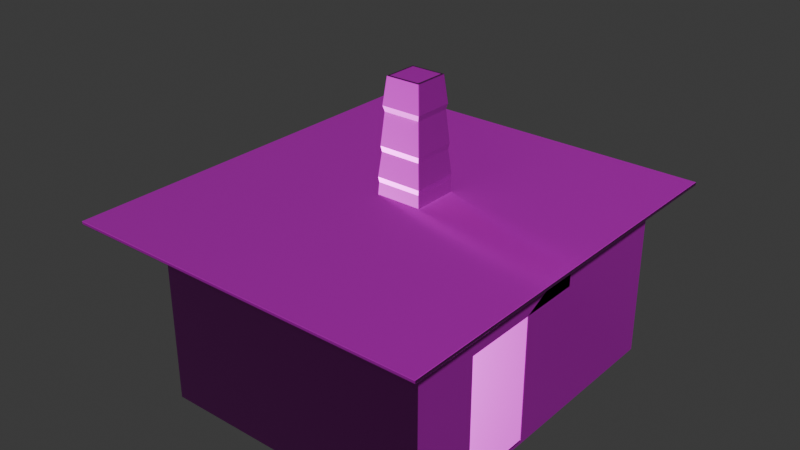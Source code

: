 # Source: room.blend  (saved by Blender 4.4.32; exported with 4.5.12 LTS)
import bpy
from mathutils import Matrix  # noqa: F401  (used for matrix-valued properties, if any)

bpy.ops.wm.read_factory_settings(use_empty=True)
scene = bpy.context.scene
scene.name = 'Scene'

# ---- collections
col_collection = bpy.data.collections.new('Collection'); scene.collection.children.link(col_collection)

# ---- images (referenced by path relative to the original .blend; pixels are not part of the script)
import os
ASSET_DIR = os.environ.get("B2B_ASSET_DIR", "")  # directory of the original .blend (textures are referenced by path, not embedded)
HERE = os.path.dirname(os.path.abspath(__file__))  # packed textures are extracted next to this script under _unpacked/

def load_image(name, relpath, width, height, colorspace="sRGB"):
    """Load a texture the original file referenced (path relative to the .blend, or extracted next to this script)."""
    p = next((c for c in (os.path.join(HERE, relpath), os.path.join(ASSET_DIR, relpath)) if relpath and os.path.exists(c)), "")
    if p:
        img = bpy.data.images.load(p, check_existing=True)
        img.name = name
    else:  # same state as the original file: an image datablock whose file is absent (Cycles renders it pink)
        img = bpy.data.images.new(name, width, height)
        img.source = "FILE"
        img.filepath = "//" + (relpath or name)
    img.colorspace_settings.name = colorspace
    return img
img_room_room_height_png_002 = load_image('room_room_Height.png.002', 'room_room_Height.png', 1024, 1024, 'Non-Color')
img_room_room_basecolor_png_002 = load_image('room_room_BaseColor.png.002', 'room_room_BaseColor.png', 1024, 1024, 'sRGB')
img_room_room_metallic_png_002 = load_image('room_room_Metallic.png.002', 'room_room_Metallic.png', 1024, 1024, 'Non-Color')
img_room_room_roughness_png_002 = load_image('room_room_Roughness.png.002', 'room_room_Roughness.png', 1024, 1024, 'Non-Color')
img_room_room_normal_png_002 = load_image('room_room_Normal.png.002', 'room_room_Normal.png', 1024, 1024, 'Non-Color')
img_room_door_height_png = load_image('room_door_Height.png', 'room_door_Height.png', 1024, 1024, 'Non-Color')
img_room_door_basecolor_png = load_image('room_door_BaseColor.png', 'room_door_BaseColor.png', 1024, 1024, 'sRGB')
img_room_door_metallic_png = load_image('room_door_Metallic.png', 'room_door_Metallic.png', 1024, 1024, 'Non-Color')
img_room_door_roughness_png = load_image('room_door_Roughness.png', 'room_door_Roughness.png', 1024, 1024, 'Non-Color')
img_room_door_normal_png = load_image('room_door_Normal.png', 'room_door_Normal.png', 1024, 1024, 'Non-Color')
img_room_floor_height_png_001 = load_image('room_floor_Height.png.001', 'room_floor_Height.png', 1024, 1024, 'Non-Color')
img_room_floor_basecolor_png_001 = load_image('room_floor_BaseColor.png.001', 'room_floor_BaseColor.png', 1024, 1024, 'sRGB')
img_room_floor_metallic_png_001 = load_image('room_floor_Metallic.png.001', 'room_floor_Metallic.png', 1024, 1024, 'Non-Color')
img_room_floor_roughness_png_001 = load_image('room_floor_Roughness.png.001', 'room_floor_Roughness.png', 1024, 1024, 'Non-Color')
img_room_floor_normal_png_001 = load_image('room_floor_Normal.png.001', 'room_floor_Normal.png', 1024, 1024, 'Non-Color')
img_room_table_height_png = load_image('room_table_Height.png', 'room_table_Height.png', 1024, 1024, 'Non-Color')
img_room_table_basecolor_png = load_image('room_table_BaseColor.png', 'room_table_BaseColor.png', 1024, 1024, 'sRGB')
img_room_table_metallic_png = load_image('room_table_Metallic.png', 'room_table_Metallic.png', 1024, 1024, 'Non-Color')
img_room_table_roughness_png = load_image('room_table_Roughness.png', 'room_table_Roughness.png', 1024, 1024, 'Non-Color')
img_room_table_normal_png = load_image('room_table_Normal.png', 'room_table_Normal.png', 1024, 1024, 'Non-Color')
img_room_chair_height_png = load_image('room_chair_Height.png', 'room_chair_Height.png', 1024, 1024, 'Non-Color')
img_room_chair_basecolor_png = load_image('room_chair_BaseColor.png', 'room_chair_BaseColor.png', 1024, 1024, 'sRGB')
img_room_chair_metallic_png = load_image('room_chair_Metallic.png', 'room_chair_Metallic.png', 1024, 1024, 'Non-Color')
img_room_chair_roughness_png = load_image('room_chair_Roughness.png', 'room_chair_Roughness.png', 1024, 1024, 'Non-Color')
img_room_chair_normal_png = load_image('room_chair_Normal.png', 'room_chair_Normal.png', 1024, 1024, 'Non-Color')
img_roomroof_metal_height_png = load_image('roomroof_metal_Height.png', 'roomroof_metal_Height.png', 1024, 1024, 'Non-Color')
img_roomroof_metal_basecolor_png = load_image('roomroof_metal_BaseColor.png', 'roomroof_metal_BaseColor.png', 1024, 1024, 'sRGB')
img_roomroof_metal_metallic_png = load_image('roomroof_metal_Metallic.png', 'roomroof_metal_Metallic.png', 1024, 1024, 'Non-Color')
img_roomroof_metal_roughness_png = load_image('roomroof_metal_Roughness.png', 'roomroof_metal_Roughness.png', 1024, 1024, 'Non-Color')
img_roomroof_metal_normal_png = load_image('roomroof_metal_Normal.png', 'roomroof_metal_Normal.png', 1024, 1024, 'Non-Color')
img_roomroof_roof_height_png = load_image('roomroof_roof_Height.png', 'roomroof_roof_Height.png', 1024, 1024, 'Non-Color')
img_roomroof_roof_basecolor_png = load_image('roomroof_roof_BaseColor.png', 'roomroof_roof_BaseColor.png', 1024, 1024, 'sRGB')
img_roomroof_roof_metallic_png = load_image('roomroof_roof_Metallic.png', 'roomroof_roof_Metallic.png', 1024, 1024, 'Non-Color')
img_roomroof_roof_roughness_png = load_image('roomroof_roof_Roughness.png', 'roomroof_roof_Roughness.png', 1024, 1024, 'Non-Color')
img_roomroof_roof_normal_png = load_image('roomroof_roof_Normal.png', 'roomroof_roof_Normal.png', 1024, 1024, 'Non-Color')
img_roomroof_black_height_png = load_image('roomroof_black_Height.png', 'roomroof_black_Height.png', 1024, 1024, 'Non-Color')
img_roomroof_black_basecolor_png = load_image('roomroof_black_BaseColor.png', 'roomroof_black_BaseColor.png', 1024, 1024, 'sRGB')
img_roomroof_black_metallic_png = load_image('roomroof_black_Metallic.png', 'roomroof_black_Metallic.png', 1024, 1024, 'Non-Color')
img_roomroof_black_roughness_png = load_image('roomroof_black_Roughness.png', 'roomroof_black_Roughness.png', 1024, 1024, 'Non-Color')
img_roomroof_black_normal_png = load_image('roomroof_black_Normal.png', 'roomroof_black_Normal.png', 1024, 1024, 'Non-Color')
img_room_light_height_png = load_image('room_LIGHT_Height.png', 'room_LIGHT_Height.png', 1024, 1024, 'Non-Color')
img_room_light_basecolor_png = load_image('room_LIGHT_BaseColor.png', 'room_LIGHT_BaseColor.png', 1024, 1024, 'sRGB')
img_room_light_metallic_png = load_image('room_LIGHT_Metallic.png', 'room_LIGHT_Metallic.png', 1024, 1024, 'Non-Color')
img_room_light_roughness_png = load_image('room_LIGHT_Roughness.png', 'room_LIGHT_Roughness.png', 1024, 1024, 'Non-Color')
img_room_light_normal_png = load_image('room_LIGHT_Normal.png', 'room_LIGHT_Normal.png', 1024, 1024, 'Non-Color')
img_room_cord_height_png = load_image('room_cord_Height.png', 'room_cord_Height.png', 1024, 1024, 'Non-Color')
img_room_cord_basecolor_png = load_image('room_cord_BaseColor.png', 'room_cord_BaseColor.png', 1024, 1024, 'sRGB')
img_room_cord_metallic_png = load_image('room_cord_Metallic.png', 'room_cord_Metallic.png', 1024, 1024, 'Non-Color')
img_room_cord_roughness_png = load_image('room_cord_Roughness.png', 'room_cord_Roughness.png', 1024, 1024, 'Non-Color')
img_room_cord_normal_png = load_image('room_cord_Normal.png', 'room_cord_Normal.png', 1024, 1024, 'Non-Color')

# ---- materials (node trees are filled in below, after node groups)
mat_room = bpy.data.materials.new('room')
mat_door = bpy.data.materials.new('door')
mat_floor = bpy.data.materials.new('floor')
mat_table = bpy.data.materials.new('table')
mat_chair = bpy.data.materials.new('chair')
mat_computor = bpy.data.materials.new('computor')
mat_srceen = bpy.data.materials.new('srceen')
mat_keyboard = bpy.data.materials.new('keyboard')
mat_metal = bpy.data.materials.new('metal')
mat_roof = bpy.data.materials.new('roof')
mat_black = bpy.data.materials.new('black')
mat_light = bpy.data.materials.new('LIGHT')
mat_cord = bpy.data.materials.new('cord')

# ---- material node trees
mat_room.use_nodes = True; mat_room.node_tree.nodes.clear()
_N = mat_room.node_tree.nodes; _L = mat_room.node_tree.links
n0 = _N.new('ShaderNodeBsdfPrincipled'); n0.name = 'Principled BSDF'; n0.location = (10, 300)
n1 = _N.new('ShaderNodeOutputMaterial'); n1.name = 'Material Output'; n1.location = (300, 300)
n2 = _N.new('ShaderNodeTexImage'); n2.name = 'Image Texture'; n2.location = (85, -880)
n2.label = 'Displacement'
n2.image = img_room_room_height_png_002
n3 = _N.new('ShaderNodeDisplacement'); n3.name = 'Displacement'; n3.location = (110, -400)
n3.inputs[2].default_value = 1.0
n4 = _N.new('ShaderNodeTexImage'); n4.name = 'Image Texture.001'; n4.location = (85, -40)
n4.label = 'Base Color'
n4.image = img_room_room_basecolor_png_002
n5 = _N.new('ShaderNodeTexImage'); n5.name = 'Image Texture.002'; n5.location = (85, -320)
n5.label = 'Metallic'
n5.image = img_room_room_metallic_png_002
n6 = _N.new('ShaderNodeTexImage'); n6.name = 'Image Texture.003'; n6.location = (85, -600)
n6.label = 'Roughness'
n6.image = img_room_room_roughness_png_002
n7 = _N.new('ShaderNodeTexImage'); n7.name = 'Image Texture.004'; n7.location = (85, -1160)
n7.label = 'Normal'
n7.image = img_room_room_normal_png_002
n8 = _N.new('ShaderNodeNormalMap'); n8.name = 'Normal Map'; n8.location = (-240, -620)
n9 = _N.new('ShaderNodeMapping'); n9.name = 'Mapping'; n9.location = (230, -40)
n10 = _N.new('NodeReroute'); n10.name = 'Reroute'; n10.location = (35, -710)
n10.width = 10
n10.socket_idname = 'NodeSocketVector'
n11 = _N.new('ShaderNodeTexCoord'); n11.name = 'Texture Coordinate'; n11.location = (30, -40)
n12 = _N.new('NodeFrame'); n12.name = 'Frame'; n12.location = (-1270, 340)
n12.label = 'Mapping'
n12.width = 400
n13 = _N.new('NodeFrame'); n13.name = 'Frame.001'; n13.location = (-625, 540)
n13.label = 'Textures'
n13.width = 355
n2.parent = n13
n4.parent = n13
n5.parent = n13
n6.parent = n13
n7.parent = n13
n9.parent = n12
n10.parent = n13
n11.parent = n12
_L.new(n0.outputs[0], n1.inputs[0])
_L.new(n2.outputs[0], n3.inputs[0])
_L.new(n3.outputs[0], n1.inputs[2])
_L.new(n4.outputs[0], n0.inputs[0])
_L.new(n5.outputs[0], n0.inputs[1])
_L.new(n6.outputs[0], n0.inputs[2])
_L.new(n7.outputs[0], n8.inputs[1])
_L.new(n8.outputs[0], n0.inputs[5])
_L.new(n10.outputs[0], n4.inputs[0])
_L.new(n10.outputs[0], n5.inputs[0])
_L.new(n10.outputs[0], n6.inputs[0])
_L.new(n10.outputs[0], n2.inputs[0])
_L.new(n10.outputs[0], n7.inputs[0])
_L.new(n9.outputs[0], n10.inputs[0])
_L.new(n11.outputs[2], n9.inputs[0])
n1.is_active_output = True
mat_door.use_nodes = True; mat_door.node_tree.nodes.clear()
_N = mat_door.node_tree.nodes; _L = mat_door.node_tree.links
n0 = _N.new('ShaderNodeBsdfPrincipled'); n0.name = 'Principled BSDF'; n0.location = (10, 300)
n1 = _N.new('ShaderNodeOutputMaterial'); n1.name = 'Material Output'; n1.location = (300, 300)
n2 = _N.new('ShaderNodeTexImage'); n2.name = 'Image Texture'; n2.location = (85, -880)
n2.label = 'Displacement'
n2.image = img_room_door_height_png
n3 = _N.new('ShaderNodeDisplacement'); n3.name = 'Displacement'; n3.location = (110, -400)
n3.inputs[2].default_value = 1.0
n4 = _N.new('ShaderNodeTexImage'); n4.name = 'Image Texture.001'; n4.location = (85, -40)
n4.label = 'Base Color'
n4.image = img_room_door_basecolor_png
n5 = _N.new('ShaderNodeTexImage'); n5.name = 'Image Texture.002'; n5.location = (85, -320)
n5.label = 'Metallic'
n5.image = img_room_door_metallic_png
n6 = _N.new('ShaderNodeTexImage'); n6.name = 'Image Texture.003'; n6.location = (85, -600)
n6.label = 'Roughness'
n6.image = img_room_door_roughness_png
n7 = _N.new('ShaderNodeTexImage'); n7.name = 'Image Texture.004'; n7.location = (85, -1160)
n7.label = 'Normal'
n7.image = img_room_door_normal_png
n8 = _N.new('ShaderNodeNormalMap'); n8.name = 'Normal Map'; n8.location = (-240, -620)
n9 = _N.new('ShaderNodeMapping'); n9.name = 'Mapping'; n9.location = (230, -40)
n10 = _N.new('NodeReroute'); n10.name = 'Reroute'; n10.location = (35, -710)
n10.width = 10
n10.socket_idname = 'NodeSocketVector'
n11 = _N.new('ShaderNodeTexCoord'); n11.name = 'Texture Coordinate'; n11.location = (30, -40)
n12 = _N.new('NodeFrame'); n12.name = 'Frame'; n12.location = (-1270, 340)
n12.label = 'Mapping'
n12.width = 400
n13 = _N.new('NodeFrame'); n13.name = 'Frame.001'; n13.location = (-625, 540)
n13.label = 'Textures'
n13.width = 355
n2.parent = n13
n4.parent = n13
n5.parent = n13
n6.parent = n13
n7.parent = n13
n9.parent = n12
n10.parent = n13
n11.parent = n12
_L.new(n0.outputs[0], n1.inputs[0])
_L.new(n2.outputs[0], n3.inputs[0])
_L.new(n3.outputs[0], n1.inputs[2])
_L.new(n4.outputs[0], n0.inputs[0])
_L.new(n5.outputs[0], n0.inputs[1])
_L.new(n6.outputs[0], n0.inputs[2])
_L.new(n7.outputs[0], n8.inputs[1])
_L.new(n8.outputs[0], n0.inputs[5])
_L.new(n10.outputs[0], n4.inputs[0])
_L.new(n10.outputs[0], n5.inputs[0])
_L.new(n10.outputs[0], n6.inputs[0])
_L.new(n10.outputs[0], n2.inputs[0])
_L.new(n10.outputs[0], n7.inputs[0])
_L.new(n9.outputs[0], n10.inputs[0])
_L.new(n11.outputs[2], n9.inputs[0])
n1.is_active_output = True
mat_floor.use_nodes = True; mat_floor.node_tree.nodes.clear()
_N = mat_floor.node_tree.nodes; _L = mat_floor.node_tree.links
n0 = _N.new('ShaderNodeBsdfPrincipled'); n0.name = 'Principled BSDF'; n0.location = (10, 300)
n1 = _N.new('ShaderNodeOutputMaterial'); n1.name = 'Material Output'; n1.location = (300, 300)
n2 = _N.new('ShaderNodeTexImage'); n2.name = 'Image Texture'; n2.location = (85, -880)
n2.label = 'Displacement'
n2.image = img_room_floor_height_png_001
n3 = _N.new('ShaderNodeDisplacement'); n3.name = 'Displacement'; n3.location = (110, -400)
n3.inputs[2].default_value = 1.0
n4 = _N.new('ShaderNodeTexImage'); n4.name = 'Image Texture.001'; n4.location = (85, -40)
n4.label = 'Base Color'
n4.image = img_room_floor_basecolor_png_001
n5 = _N.new('ShaderNodeTexImage'); n5.name = 'Image Texture.002'; n5.location = (85, -320)
n5.label = 'Metallic'
n5.image = img_room_floor_metallic_png_001
n6 = _N.new('ShaderNodeTexImage'); n6.name = 'Image Texture.003'; n6.location = (85, -600)
n6.label = 'Roughness'
n6.image = img_room_floor_roughness_png_001
n7 = _N.new('ShaderNodeTexImage'); n7.name = 'Image Texture.004'; n7.location = (85, -1160)
n7.label = 'Normal'
n7.image = img_room_floor_normal_png_001
n8 = _N.new('ShaderNodeNormalMap'); n8.name = 'Normal Map'; n8.location = (-240, -620)
n9 = _N.new('ShaderNodeMapping'); n9.name = 'Mapping'; n9.location = (230, -40)
n10 = _N.new('NodeReroute'); n10.name = 'Reroute'; n10.location = (35, -710)
n10.width = 10
n10.socket_idname = 'NodeSocketVector'
n11 = _N.new('ShaderNodeTexCoord'); n11.name = 'Texture Coordinate'; n11.location = (30, -40)
n12 = _N.new('NodeFrame'); n12.name = 'Frame'; n12.location = (-1270, 340)
n12.label = 'Mapping'
n12.width = 400
n13 = _N.new('NodeFrame'); n13.name = 'Frame.001'; n13.location = (-625, 540)
n13.label = 'Textures'
n13.width = 355
n14 = _N.new('ShaderNodeMath'); n14.name = 'Math'; n14.location = (-199, 170)
n2.parent = n13
n4.parent = n13
n5.parent = n13
n6.parent = n13
n7.parent = n13
n9.parent = n12
n10.parent = n13
n11.parent = n12
_L.new(n0.outputs[0], n1.inputs[0])
_L.new(n2.outputs[0], n3.inputs[0])
_L.new(n3.outputs[0], n1.inputs[2])
_L.new(n4.outputs[0], n0.inputs[0])
_L.new(n5.outputs[0], n0.inputs[1])
_L.new(n14.outputs[0], n0.inputs[2])
_L.new(n7.outputs[0], n8.inputs[1])
_L.new(n8.outputs[0], n0.inputs[5])
_L.new(n10.outputs[0], n4.inputs[0])
_L.new(n10.outputs[0], n5.inputs[0])
_L.new(n10.outputs[0], n6.inputs[0])
_L.new(n10.outputs[0], n2.inputs[0])
_L.new(n10.outputs[0], n7.inputs[0])
_L.new(n9.outputs[0], n10.inputs[0])
_L.new(n11.outputs[2], n9.inputs[0])
_L.new(n6.outputs[0], n14.inputs[0])
n1.is_active_output = True
mat_table.use_nodes = True; mat_table.node_tree.nodes.clear()
_N = mat_table.node_tree.nodes; _L = mat_table.node_tree.links
n0 = _N.new('ShaderNodeBsdfPrincipled'); n0.name = 'Principled BSDF'; n0.location = (10, 300)
n1 = _N.new('ShaderNodeOutputMaterial'); n1.name = 'Material Output'; n1.location = (300, 300)
n2 = _N.new('ShaderNodeTexImage'); n2.name = 'Image Texture'; n2.location = (85, -880)
n2.label = 'Displacement'
n2.image = img_room_table_height_png
n3 = _N.new('ShaderNodeDisplacement'); n3.name = 'Displacement'; n3.location = (110, -400)
n3.inputs[2].default_value = 1.0
n4 = _N.new('ShaderNodeTexImage'); n4.name = 'Image Texture.001'; n4.location = (85, -40)
n4.label = 'Base Color'
n4.image = img_room_table_basecolor_png
n5 = _N.new('ShaderNodeTexImage'); n5.name = 'Image Texture.002'; n5.location = (85, -320)
n5.label = 'Metallic'
n5.image = img_room_table_metallic_png
n6 = _N.new('ShaderNodeTexImage'); n6.name = 'Image Texture.003'; n6.location = (85, -600)
n6.label = 'Roughness'
n6.image = img_room_table_roughness_png
n7 = _N.new('ShaderNodeTexImage'); n7.name = 'Image Texture.004'; n7.location = (85, -1160)
n7.label = 'Normal'
n7.image = img_room_table_normal_png
n8 = _N.new('ShaderNodeNormalMap'); n8.name = 'Normal Map'; n8.location = (-240, -620)
n9 = _N.new('ShaderNodeMapping'); n9.name = 'Mapping'; n9.location = (230, -40)
n10 = _N.new('NodeReroute'); n10.name = 'Reroute'; n10.location = (35, -710)
n10.width = 10
n10.socket_idname = 'NodeSocketVector'
n11 = _N.new('ShaderNodeTexCoord'); n11.name = 'Texture Coordinate'; n11.location = (30, -40)
n12 = _N.new('NodeFrame'); n12.name = 'Frame'; n12.location = (-1270, 340)
n12.label = 'Mapping'
n12.width = 400
n13 = _N.new('NodeFrame'); n13.name = 'Frame.001'; n13.location = (-625, 540)
n13.label = 'Textures'
n13.width = 355
n2.parent = n13
n4.parent = n13
n5.parent = n13
n6.parent = n13
n7.parent = n13
n9.parent = n12
n10.parent = n13
n11.parent = n12
_L.new(n0.outputs[0], n1.inputs[0])
_L.new(n2.outputs[0], n3.inputs[0])
_L.new(n3.outputs[0], n1.inputs[2])
_L.new(n4.outputs[0], n0.inputs[0])
_L.new(n5.outputs[0], n0.inputs[1])
_L.new(n6.outputs[0], n0.inputs[2])
_L.new(n7.outputs[0], n8.inputs[1])
_L.new(n8.outputs[0], n0.inputs[5])
_L.new(n10.outputs[0], n4.inputs[0])
_L.new(n10.outputs[0], n5.inputs[0])
_L.new(n10.outputs[0], n6.inputs[0])
_L.new(n10.outputs[0], n2.inputs[0])
_L.new(n10.outputs[0], n7.inputs[0])
_L.new(n9.outputs[0], n10.inputs[0])
_L.new(n11.outputs[2], n9.inputs[0])
n1.is_active_output = True
mat_chair.use_nodes = True; mat_chair.node_tree.nodes.clear()
_N = mat_chair.node_tree.nodes; _L = mat_chair.node_tree.links
n0 = _N.new('ShaderNodeBsdfPrincipled'); n0.name = 'Principled BSDF'; n0.location = (10, 300)
n1 = _N.new('ShaderNodeOutputMaterial'); n1.name = 'Material Output'; n1.location = (300, 300)
n2 = _N.new('ShaderNodeTexImage'); n2.name = 'Image Texture'; n2.location = (85, -880)
n2.label = 'Displacement'
n2.image = img_room_chair_height_png
n3 = _N.new('ShaderNodeDisplacement'); n3.name = 'Displacement'; n3.location = (110, -400)
n3.inputs[2].default_value = 1.0
n4 = _N.new('ShaderNodeTexImage'); n4.name = 'Image Texture.001'; n4.location = (85, -40)
n4.label = 'Base Color'
n4.image = img_room_chair_basecolor_png
n5 = _N.new('ShaderNodeTexImage'); n5.name = 'Image Texture.002'; n5.location = (85, -320)
n5.label = 'Metallic'
n5.image = img_room_chair_metallic_png
n6 = _N.new('ShaderNodeTexImage'); n6.name = 'Image Texture.003'; n6.location = (85, -600)
n6.label = 'Roughness'
n6.image = img_room_chair_roughness_png
n7 = _N.new('ShaderNodeTexImage'); n7.name = 'Image Texture.004'; n7.location = (85, -1160)
n7.label = 'Normal'
n7.image = img_room_chair_normal_png
n8 = _N.new('ShaderNodeNormalMap'); n8.name = 'Normal Map'; n8.location = (-240, -620)
n9 = _N.new('ShaderNodeMapping'); n9.name = 'Mapping'; n9.location = (230, -40)
n10 = _N.new('NodeReroute'); n10.name = 'Reroute'; n10.location = (35, -710)
n10.width = 10
n10.socket_idname = 'NodeSocketVector'
n11 = _N.new('ShaderNodeTexCoord'); n11.name = 'Texture Coordinate'; n11.location = (30, -40)
n12 = _N.new('NodeFrame'); n12.name = 'Frame'; n12.location = (-1270, 340)
n12.label = 'Mapping'
n12.width = 400
n13 = _N.new('NodeFrame'); n13.name = 'Frame.001'; n13.location = (-625, 540)
n13.label = 'Textures'
n13.width = 355
n2.parent = n13
n4.parent = n13
n5.parent = n13
n6.parent = n13
n7.parent = n13
n9.parent = n12
n10.parent = n13
n11.parent = n12
_L.new(n0.outputs[0], n1.inputs[0])
_L.new(n2.outputs[0], n3.inputs[0])
_L.new(n3.outputs[0], n1.inputs[2])
_L.new(n4.outputs[0], n0.inputs[0])
_L.new(n5.outputs[0], n0.inputs[1])
_L.new(n6.outputs[0], n0.inputs[2])
_L.new(n7.outputs[0], n8.inputs[1])
_L.new(n8.outputs[0], n0.inputs[5])
_L.new(n10.outputs[0], n4.inputs[0])
_L.new(n10.outputs[0], n5.inputs[0])
_L.new(n10.outputs[0], n6.inputs[0])
_L.new(n10.outputs[0], n2.inputs[0])
_L.new(n10.outputs[0], n7.inputs[0])
_L.new(n9.outputs[0], n10.inputs[0])
_L.new(n11.outputs[2], n9.inputs[0])
n1.is_active_output = True
mat_computor.use_nodes = True; mat_computor.node_tree.nodes.clear()
_N = mat_computor.node_tree.nodes; _L = mat_computor.node_tree.links
n0 = _N.new('ShaderNodeBsdfPrincipled'); n0.name = 'Principled BSDF'; n0.location = (10, 300)
n1 = _N.new('ShaderNodeOutputMaterial'); n1.name = 'Material Output'; n1.location = (300, 300)
_L.new(n0.outputs[0], n1.inputs[0])
n1.is_active_output = True
mat_srceen.use_nodes = True; mat_srceen.node_tree.nodes.clear()
_N = mat_srceen.node_tree.nodes; _L = mat_srceen.node_tree.links
n0 = _N.new('ShaderNodeBsdfPrincipled'); n0.name = 'Principled BSDF'; n0.location = (10, 300)
n1 = _N.new('ShaderNodeOutputMaterial'); n1.name = 'Material Output'; n1.location = (300, 300)
_L.new(n0.outputs[0], n1.inputs[0])
n1.is_active_output = True
mat_keyboard.use_nodes = True; mat_keyboard.node_tree.nodes.clear()
_N = mat_keyboard.node_tree.nodes; _L = mat_keyboard.node_tree.links
n0 = _N.new('ShaderNodeBsdfPrincipled'); n0.name = 'Principled BSDF'; n0.location = (10, 300)
n1 = _N.new('ShaderNodeOutputMaterial'); n1.name = 'Material Output'; n1.location = (300, 300)
_L.new(n0.outputs[0], n1.inputs[0])
n1.is_active_output = True
mat_metal.use_nodes = True; mat_metal.node_tree.nodes.clear()
_N = mat_metal.node_tree.nodes; _L = mat_metal.node_tree.links
n0 = _N.new('ShaderNodeBsdfPrincipled'); n0.name = 'Principled BSDF'; n0.location = (10, 300)
n1 = _N.new('ShaderNodeOutputMaterial'); n1.name = 'Material Output'; n1.location = (300, 300)
n2 = _N.new('ShaderNodeTexImage'); n2.name = 'Image Texture'; n2.location = (85, -880)
n2.label = 'Displacement'
n2.image = img_roomroof_metal_height_png
n3 = _N.new('ShaderNodeDisplacement'); n3.name = 'Displacement'; n3.location = (110, -400)
n3.inputs[2].default_value = 1.0
n4 = _N.new('ShaderNodeTexImage'); n4.name = 'Image Texture.001'; n4.location = (85, -40)
n4.label = 'Base Color'
n4.image = img_roomroof_metal_basecolor_png
n5 = _N.new('ShaderNodeTexImage'); n5.name = 'Image Texture.002'; n5.location = (85, -320)
n5.label = 'Metallic'
n5.image = img_roomroof_metal_metallic_png
n6 = _N.new('ShaderNodeTexImage'); n6.name = 'Image Texture.003'; n6.location = (85, -600)
n6.label = 'Roughness'
n6.image = img_roomroof_metal_roughness_png
n7 = _N.new('ShaderNodeTexImage'); n7.name = 'Image Texture.004'; n7.location = (85, -1160)
n7.label = 'Normal'
n7.image = img_roomroof_metal_normal_png
n8 = _N.new('ShaderNodeNormalMap'); n8.name = 'Normal Map'; n8.location = (-240, -620)
n9 = _N.new('ShaderNodeMapping'); n9.name = 'Mapping'; n9.location = (230, -40)
n10 = _N.new('NodeReroute'); n10.name = 'Reroute'; n10.location = (35, -710)
n10.width = 10
n10.socket_idname = 'NodeSocketVector'
n11 = _N.new('ShaderNodeTexCoord'); n11.name = 'Texture Coordinate'; n11.location = (30, -40)
n12 = _N.new('NodeFrame'); n12.name = 'Frame'; n12.location = (-1270, 340)
n12.label = 'Mapping'
n12.width = 400
n13 = _N.new('NodeFrame'); n13.name = 'Frame.001'; n13.location = (-625, 540)
n13.label = 'Textures'
n13.width = 355
n2.parent = n13
n4.parent = n13
n5.parent = n13
n6.parent = n13
n7.parent = n13
n9.parent = n12
n10.parent = n13
n11.parent = n12
_L.new(n0.outputs[0], n1.inputs[0])
_L.new(n2.outputs[0], n3.inputs[0])
_L.new(n3.outputs[0], n1.inputs[2])
_L.new(n4.outputs[0], n0.inputs[0])
_L.new(n5.outputs[0], n0.inputs[1])
_L.new(n6.outputs[0], n0.inputs[2])
_L.new(n7.outputs[0], n8.inputs[1])
_L.new(n8.outputs[0], n0.inputs[5])
_L.new(n10.outputs[0], n4.inputs[0])
_L.new(n10.outputs[0], n5.inputs[0])
_L.new(n10.outputs[0], n6.inputs[0])
_L.new(n10.outputs[0], n2.inputs[0])
_L.new(n10.outputs[0], n7.inputs[0])
_L.new(n9.outputs[0], n10.inputs[0])
_L.new(n11.outputs[2], n9.inputs[0])
n1.is_active_output = True
mat_roof.use_nodes = True; mat_roof.node_tree.nodes.clear()
_N = mat_roof.node_tree.nodes; _L = mat_roof.node_tree.links
n0 = _N.new('ShaderNodeBsdfPrincipled'); n0.name = 'Principled BSDF'; n0.location = (10, 300)
n1 = _N.new('ShaderNodeOutputMaterial'); n1.name = 'Material Output'; n1.location = (300, 300)
n2 = _N.new('ShaderNodeTexImage'); n2.name = 'Image Texture'; n2.location = (85, -880)
n2.label = 'Displacement'
n2.image = img_roomroof_roof_height_png
n3 = _N.new('ShaderNodeDisplacement'); n3.name = 'Displacement'; n3.location = (110, -400)
n3.inputs[2].default_value = 1.0
n4 = _N.new('ShaderNodeTexImage'); n4.name = 'Image Texture.001'; n4.location = (85, -40)
n4.label = 'Base Color'
n4.image = img_roomroof_roof_basecolor_png
n5 = _N.new('ShaderNodeTexImage'); n5.name = 'Image Texture.002'; n5.location = (85, -320)
n5.label = 'Metallic'
n5.image = img_roomroof_roof_metallic_png
n6 = _N.new('ShaderNodeTexImage'); n6.name = 'Image Texture.003'; n6.location = (85, -600)
n6.label = 'Roughness'
n6.image = img_roomroof_roof_roughness_png
n7 = _N.new('ShaderNodeTexImage'); n7.name = 'Image Texture.004'; n7.location = (85, -1160)
n7.label = 'Normal'
n7.image = img_roomroof_roof_normal_png
n8 = _N.new('ShaderNodeNormalMap'); n8.name = 'Normal Map'; n8.location = (-240, -620)
n9 = _N.new('ShaderNodeMapping'); n9.name = 'Mapping'; n9.location = (230, -40)
n10 = _N.new('NodeReroute'); n10.name = 'Reroute'; n10.location = (35, -710)
n10.width = 10
n10.socket_idname = 'NodeSocketVector'
n11 = _N.new('ShaderNodeTexCoord'); n11.name = 'Texture Coordinate'; n11.location = (30, -40)
n12 = _N.new('NodeFrame'); n12.name = 'Frame'; n12.location = (-1270, 340)
n12.label = 'Mapping'
n12.width = 400
n13 = _N.new('NodeFrame'); n13.name = 'Frame.001'; n13.location = (-625, 540)
n13.label = 'Textures'
n13.width = 355
n2.parent = n13
n4.parent = n13
n5.parent = n13
n6.parent = n13
n7.parent = n13
n9.parent = n12
n10.parent = n13
n11.parent = n12
_L.new(n0.outputs[0], n1.inputs[0])
_L.new(n2.outputs[0], n3.inputs[0])
_L.new(n3.outputs[0], n1.inputs[2])
_L.new(n4.outputs[0], n0.inputs[0])
_L.new(n5.outputs[0], n0.inputs[1])
_L.new(n6.outputs[0], n0.inputs[2])
_L.new(n7.outputs[0], n8.inputs[1])
_L.new(n8.outputs[0], n0.inputs[5])
_L.new(n10.outputs[0], n4.inputs[0])
_L.new(n10.outputs[0], n5.inputs[0])
_L.new(n10.outputs[0], n6.inputs[0])
_L.new(n10.outputs[0], n2.inputs[0])
_L.new(n10.outputs[0], n7.inputs[0])
_L.new(n9.outputs[0], n10.inputs[0])
_L.new(n11.outputs[2], n9.inputs[0])
n1.is_active_output = True
mat_black.use_nodes = True; mat_black.node_tree.nodes.clear()
_N = mat_black.node_tree.nodes; _L = mat_black.node_tree.links
n0 = _N.new('ShaderNodeBsdfPrincipled'); n0.name = 'Principled BSDF'; n0.location = (10, 300)
n1 = _N.new('ShaderNodeOutputMaterial'); n1.name = 'Material Output'; n1.location = (300, 300)
n2 = _N.new('ShaderNodeTexImage'); n2.name = 'Image Texture'; n2.location = (85, -880)
n2.label = 'Displacement'
n2.image = img_roomroof_black_height_png
n3 = _N.new('ShaderNodeDisplacement'); n3.name = 'Displacement'; n3.location = (110, -400)
n3.inputs[2].default_value = 1.0
n4 = _N.new('ShaderNodeTexImage'); n4.name = 'Image Texture.001'; n4.location = (85, -40)
n4.label = 'Base Color'
n4.image = img_roomroof_black_basecolor_png
n5 = _N.new('ShaderNodeTexImage'); n5.name = 'Image Texture.002'; n5.location = (85, -320)
n5.label = 'Metallic'
n5.image = img_roomroof_black_metallic_png
n6 = _N.new('ShaderNodeTexImage'); n6.name = 'Image Texture.003'; n6.location = (85, -600)
n6.label = 'Roughness'
n6.image = img_roomroof_black_roughness_png
n7 = _N.new('ShaderNodeTexImage'); n7.name = 'Image Texture.004'; n7.location = (85, -1160)
n7.label = 'Normal'
n7.image = img_roomroof_black_normal_png
n8 = _N.new('ShaderNodeNormalMap'); n8.name = 'Normal Map'; n8.location = (-240, -620)
n9 = _N.new('ShaderNodeMapping'); n9.name = 'Mapping'; n9.location = (230, -40)
n10 = _N.new('NodeReroute'); n10.name = 'Reroute'; n10.location = (35, -710)
n10.width = 10
n10.socket_idname = 'NodeSocketVector'
n11 = _N.new('ShaderNodeTexCoord'); n11.name = 'Texture Coordinate'; n11.location = (30, -40)
n12 = _N.new('NodeFrame'); n12.name = 'Frame'; n12.location = (-1270, 340)
n12.label = 'Mapping'
n12.width = 400
n13 = _N.new('NodeFrame'); n13.name = 'Frame.001'; n13.location = (-625, 540)
n13.label = 'Textures'
n13.width = 355
n2.parent = n13
n4.parent = n13
n5.parent = n13
n6.parent = n13
n7.parent = n13
n9.parent = n12
n10.parent = n13
n11.parent = n12
_L.new(n0.outputs[0], n1.inputs[0])
_L.new(n2.outputs[0], n3.inputs[0])
_L.new(n3.outputs[0], n1.inputs[2])
_L.new(n4.outputs[0], n0.inputs[0])
_L.new(n5.outputs[0], n0.inputs[1])
_L.new(n6.outputs[0], n0.inputs[2])
_L.new(n7.outputs[0], n8.inputs[1])
_L.new(n8.outputs[0], n0.inputs[5])
_L.new(n10.outputs[0], n4.inputs[0])
_L.new(n10.outputs[0], n5.inputs[0])
_L.new(n10.outputs[0], n6.inputs[0])
_L.new(n10.outputs[0], n2.inputs[0])
_L.new(n10.outputs[0], n7.inputs[0])
_L.new(n9.outputs[0], n10.inputs[0])
_L.new(n11.outputs[2], n9.inputs[0])
n1.is_active_output = True
mat_light.use_nodes = True; mat_light.node_tree.nodes.clear()
_N = mat_light.node_tree.nodes; _L = mat_light.node_tree.links
n0 = _N.new('ShaderNodeBsdfPrincipled'); n0.name = 'Principled BSDF'; n0.location = (10, 300)
n1 = _N.new('ShaderNodeOutputMaterial'); n1.name = 'Material Output'; n1.location = (300, 300)
n2 = _N.new('ShaderNodeTexImage'); n2.name = 'Image Texture'; n2.location = (85, -880)
n2.label = 'Displacement'
n2.image = img_room_light_height_png
n3 = _N.new('ShaderNodeDisplacement'); n3.name = 'Displacement'; n3.location = (110, -400)
n3.inputs[2].default_value = 1.0
n4 = _N.new('ShaderNodeTexImage'); n4.name = 'Image Texture.001'; n4.location = (85, -40)
n4.label = 'Base Color'
n4.image = img_room_light_basecolor_png
n5 = _N.new('ShaderNodeTexImage'); n5.name = 'Image Texture.002'; n5.location = (85, -320)
n5.label = 'Metallic'
n5.image = img_room_light_metallic_png
n6 = _N.new('ShaderNodeTexImage'); n6.name = 'Image Texture.003'; n6.location = (85, -600)
n6.label = 'Roughness'
n6.image = img_room_light_roughness_png
n7 = _N.new('ShaderNodeTexImage'); n7.name = 'Image Texture.004'; n7.location = (85, -1160)
n7.label = 'Normal'
n7.image = img_room_light_normal_png
n8 = _N.new('ShaderNodeNormalMap'); n8.name = 'Normal Map'; n8.location = (-240, -620)
n9 = _N.new('ShaderNodeMapping'); n9.name = 'Mapping'; n9.location = (230, -40)
n10 = _N.new('NodeReroute'); n10.name = 'Reroute'; n10.location = (35, -710)
n10.width = 10
n10.socket_idname = 'NodeSocketVector'
n11 = _N.new('ShaderNodeTexCoord'); n11.name = 'Texture Coordinate'; n11.location = (30, -40)
n12 = _N.new('NodeFrame'); n12.name = 'Frame'; n12.location = (-1270, 340)
n12.label = 'Mapping'
n12.width = 400
n13 = _N.new('NodeFrame'); n13.name = 'Frame.001'; n13.location = (-625, 540)
n13.label = 'Textures'
n13.width = 355
n2.parent = n13
n4.parent = n13
n5.parent = n13
n6.parent = n13
n7.parent = n13
n9.parent = n12
n10.parent = n13
n11.parent = n12
_L.new(n0.outputs[0], n1.inputs[0])
_L.new(n2.outputs[0], n3.inputs[0])
_L.new(n3.outputs[0], n1.inputs[2])
_L.new(n4.outputs[0], n0.inputs[0])
_L.new(n5.outputs[0], n0.inputs[1])
_L.new(n6.outputs[0], n0.inputs[2])
_L.new(n7.outputs[0], n8.inputs[1])
_L.new(n8.outputs[0], n0.inputs[5])
_L.new(n10.outputs[0], n4.inputs[0])
_L.new(n10.outputs[0], n5.inputs[0])
_L.new(n10.outputs[0], n6.inputs[0])
_L.new(n10.outputs[0], n2.inputs[0])
_L.new(n10.outputs[0], n7.inputs[0])
_L.new(n9.outputs[0], n10.inputs[0])
_L.new(n11.outputs[2], n9.inputs[0])
n1.is_active_output = True
mat_cord.use_nodes = True; mat_cord.node_tree.nodes.clear()
_N = mat_cord.node_tree.nodes; _L = mat_cord.node_tree.links
n0 = _N.new('ShaderNodeBsdfPrincipled'); n0.name = 'Principled BSDF'; n0.location = (10, 300)
n1 = _N.new('ShaderNodeOutputMaterial'); n1.name = 'Material Output'; n1.location = (300, 300)
n2 = _N.new('ShaderNodeTexImage'); n2.name = 'Image Texture'; n2.location = (85, -880)
n2.label = 'Displacement'
n2.image = img_room_cord_height_png
n3 = _N.new('ShaderNodeDisplacement'); n3.name = 'Displacement'; n3.location = (110, -400)
n3.inputs[2].default_value = 1.0
n4 = _N.new('ShaderNodeTexImage'); n4.name = 'Image Texture.001'; n4.location = (85, -40)
n4.label = 'Base Color'
n4.image = img_room_cord_basecolor_png
n5 = _N.new('ShaderNodeTexImage'); n5.name = 'Image Texture.002'; n5.location = (85, -320)
n5.label = 'Metallic'
n5.image = img_room_cord_metallic_png
n6 = _N.new('ShaderNodeTexImage'); n6.name = 'Image Texture.003'; n6.location = (85, -600)
n6.label = 'Roughness'
n6.image = img_room_cord_roughness_png
n7 = _N.new('ShaderNodeTexImage'); n7.name = 'Image Texture.004'; n7.location = (85, -1160)
n7.label = 'Normal'
n7.image = img_room_cord_normal_png
n8 = _N.new('ShaderNodeNormalMap'); n8.name = 'Normal Map'; n8.location = (-240, -620)
n9 = _N.new('ShaderNodeMapping'); n9.name = 'Mapping'; n9.location = (230, -40)
n10 = _N.new('NodeReroute'); n10.name = 'Reroute'; n10.location = (35, -710)
n10.width = 10
n10.socket_idname = 'NodeSocketVector'
n11 = _N.new('ShaderNodeTexCoord'); n11.name = 'Texture Coordinate'; n11.location = (30, -40)
n12 = _N.new('NodeFrame'); n12.name = 'Frame'; n12.location = (-1270, 340)
n12.label = 'Mapping'
n12.width = 400
n13 = _N.new('NodeFrame'); n13.name = 'Frame.001'; n13.location = (-625, 540)
n13.label = 'Textures'
n13.width = 355
n2.parent = n13
n4.parent = n13
n5.parent = n13
n6.parent = n13
n7.parent = n13
n9.parent = n12
n10.parent = n13
n11.parent = n12
_L.new(n0.outputs[0], n1.inputs[0])
_L.new(n2.outputs[0], n3.inputs[0])
_L.new(n3.outputs[0], n1.inputs[2])
_L.new(n4.outputs[0], n0.inputs[0])
_L.new(n5.outputs[0], n0.inputs[1])
_L.new(n6.outputs[0], n0.inputs[2])
_L.new(n7.outputs[0], n8.inputs[1])
_L.new(n8.outputs[0], n0.inputs[5])
_L.new(n10.outputs[0], n4.inputs[0])
_L.new(n10.outputs[0], n5.inputs[0])
_L.new(n10.outputs[0], n6.inputs[0])
_L.new(n10.outputs[0], n2.inputs[0])
_L.new(n10.outputs[0], n7.inputs[0])
_L.new(n9.outputs[0], n10.inputs[0])
_L.new(n11.outputs[2], n9.inputs[0])
n1.is_active_output = True

# ---- world
world_world = bpy.data.worlds.new('World'); scene.world = world_world
world_world.use_nodes = True; world_world.node_tree.nodes.clear()
_N = world_world.node_tree.nodes; _L = world_world.node_tree.links
n0 = _N.new('ShaderNodeOutputWorld'); n0.name = 'World Output'; n0.location = (300, 300)
n1 = _N.new('ShaderNodeBackground'); n1.name = 'Background'; n1.location = (10, 300)
n1.inputs[0].default_value = (0.05088, 0.05088, 0.05088, 1.0)
_L.new(n1.outputs[0], n0.inputs[0])
n0.is_active_output = True
world_world.color = (0.05088, 0.05088, 0.05088)
world_world.sun_shadow_jitter_overblur = 0.0

# ---- meshes
me_cube_001 = bpy.data.meshes.new('Cube.001')
me_cube_001.from_pydata([(-0.03434, -3.108, -1.0), (-0.03434, -3.108, 1.994), (-0.03434, 3.108, -1.0), (-0.03434, 3.108, 1.994), (0.03434, -3.108, -1.0), (0.03434, -3.108, 1.994), (0.03434, 3.108, -1.0), (0.03434, 3.108, 1.994), (-0.03434, -3.108, -0.9394), (-0.03434, 3.108, -0.9394), (0.03434, 3.108, -0.9394), (0.03434, -3.108, -0.9394), (-0.03434, 3.032, -1.0), (-0.03434, -3.032, -1.0), (-0.03434, -3.032, 1.994), (-0.03434, 3.032, 1.994), (0.03434, -3.032, -1.0), (0.03434, 3.032, -1.0), (0.03434, 3.032, 1.994), (0.03434, -3.032, 1.994), (0.03434, 3.032, -0.9394), (0.03434, -3.032, -0.9394), (-0.03434, -3.032, -0.9394), (-0.03434, 3.032, -0.9394), (5.129, 3.108, -0.9394), (5.129, 3.108, -1.0), (5.129, 3.032, -1.0), (5.129, -3.032, 1.994), (5.129, -3.108, 1.994), (5.129, -3.108, -0.9394), (5.129, -3.108, -1.0), (5.129, 3.108, 1.994), (5.129, -3.032, -0.9394), (5.129, -3.032, -1.0), (5.129, 3.032, 1.994), (5.129, 3.032, -0.9394), (5.056, -3.108, -0.9394), (5.056, -3.108, -1.0), (5.056, 3.032, -0.9394), (5.056, -3.032, -0.9394), (5.056, 3.032, 1.994), (5.056, 3.108, 1.994), (5.056, 3.108, -0.9394), (5.056, 3.108, -1.0), (5.056, -3.032, 1.994), (5.056, 3.032, -1.0), (5.056, -3.032, -1.0), (5.056, -3.108, 1.994), (5.056, -1.863, -0.9394), (5.129, -1.863, -0.9394), (5.129, 0.699, 1.994), (5.118, -0.4652, -0.9284), (5.129, -0.699, 1.994), (5.056, 0.699, 1.994), (5.056, -0.699, 1.994), (5.066, -0.4652, -0.9284), (-0.03434, -3.108, 1.404), (-0.03434, 3.108, 1.404), (0.03434, 3.108, 1.404), (0.03434, -3.108, 1.404), (0.03434, 3.032, 1.404), (0.03434, -3.032, 1.404), (-0.03434, -3.032, 1.404), (-0.03434, 3.032, 1.404), (5.129, 3.108, 1.404), (5.129, -3.108, 1.404), (5.129, 3.032, 1.404), (5.129, -3.032, 1.404), (5.056, -3.108, 1.404), (5.056, 3.108, 1.404), (5.056, -3.032, 1.404), (5.056, 3.032, 1.404), (5.118, -0.4652, 1.393), (5.129, -1.863, 1.404), (5.056, -1.863, 1.404), (5.066, -0.4652, 1.393), (5.056, 0.699, 1.994), (5.129, 0.699, 1.994), (5.129, 0.699, 1.404), (5.056, 0.699, 1.404), (5.129, -0.4652, 1.404), (5.129, -0.4652, -0.9394), (5.056, -0.4652, -0.9394), (5.056, -0.4652, 1.404), (5.118, -1.856, 1.393), (5.118, -1.856, -0.9284), (5.066, -1.856, -0.9284), (5.066, -1.856, 1.393), (-0.03434, -3.108, 1.939), (5.056, -3.108, 1.939), (5.056, 3.032, 1.939), (5.056, 0.699, 1.939), (-0.03434, 3.108, 1.939), (0.03434, 3.108, 1.939), (0.03434, -3.108, 1.939), (0.03434, 3.032, 1.939), (0.03434, -3.032, 1.939), (-0.03434, -3.032, 1.939), (-0.03434, 3.032, 1.939), (5.129, 3.108, 1.939), (5.129, -3.108, 1.939), (5.129, 3.032, 1.939), (5.129, -3.032, 1.939), (5.056, 3.108, 1.939), (5.056, -3.032, 1.939), (5.129, 0.699, 1.939), (5.129, -0.699, 1.939), (5.056, -0.699, 1.939), (5.129, 0.699, 1.939), (5.056, 0.699, 1.939)], [], [(98, 15, 3, 92), (92, 3, 7, 93), (43, 42, 24, 25), (94, 5, 1, 88), (13, 16, 4, 0), (19, 14, 1, 5), (4, 11, 8, 0), (38, 35, 81, 82), (2, 9, 10, 6), (12, 23, 9, 2), (0, 8, 22, 13), (13, 22, 23, 12), (41, 40, 34, 31), (36, 37, 30, 29), (7, 3, 15, 18), (18, 15, 14, 19), (2, 6, 17, 12), (12, 17, 16, 13), (38, 39, 32, 35), (95, 18, 19, 96), (88, 1, 14, 97), (97, 14, 15, 98), (102, 27, 28, 100), (33, 32, 29, 30), (25, 24, 35, 26), (26, 35, 32, 33), (99, 31, 34, 101), (101, 34, 50, 105), (45, 43, 25, 26), (37, 46, 33, 30), (103, 41, 31, 99), (44, 47, 28, 27), (46, 45, 26, 33), (68, 36, 29, 65), (59, 11, 36, 68), (16, 17, 45, 46), (19, 5, 47, 44), (93, 7, 41, 103), (4, 16, 46, 37), (17, 6, 43, 45), (96, 19, 44, 104), (20, 21, 39, 38), (11, 4, 37, 36), (7, 18, 40, 41), (60, 20, 38, 71), (6, 10, 42, 43), (72, 75, 87, 84), (73, 74, 79, 78), (67, 32, 49, 73), (71, 38, 82, 83), (32, 39, 48, 49), (104, 44, 54, 107), (44, 27, 52, 54), (34, 40, 53, 50), (39, 70, 74, 48), (102, 67, 73, 106), (48, 74, 73, 49), (91, 83, 80, 105), (95, 60, 71, 90), (21, 61, 70, 39), (10, 58, 69, 42), (94, 59, 68, 89), (89, 68, 65, 100), (42, 69, 64, 24), (35, 66, 80, 81), (24, 64, 66, 35), (32, 67, 65, 29), (22, 62, 63, 23), (8, 56, 62, 22), (20, 60, 61, 21), (11, 59, 56, 8), (9, 57, 58, 10), (23, 63, 57, 9), (109, 76, 77, 108), (54, 52, 77, 76), (106, 73, 78, 108), (107, 54, 76, 109), (72, 51, 81, 80), (51, 55, 82, 81), (55, 75, 83, 82), (75, 72, 80, 83), (87, 86, 85, 84), (55, 51, 85, 86), (75, 55, 86, 87), (51, 72, 84, 85), (74, 107, 109, 79), (52, 106, 108, 77), (79, 109, 108, 78), (47, 89, 100, 28), (5, 94, 89, 47), (18, 95, 90, 40), (53, 91, 105, 50), (27, 102, 106, 52), (40, 90, 91, 53), (70, 104, 107, 74), (61, 96, 104, 70), (58, 93, 103, 69), (69, 103, 99, 64), (66, 101, 105, 80), (64, 99, 101, 66), (67, 102, 100, 65), (62, 97, 98, 63), (56, 88, 97, 62), (60, 95, 96, 61), (59, 94, 88, 56), (57, 92, 93, 58), (63, 98, 92, 57), (109, 90, 71, 79)])
me_cube_001.polygons.foreach_set('material_index', [0, 0, 0, 0, 0, 0, 0, 0, 0, 0, 0, 0, 0, 0, 0, 0, 0, 0, 0, 0, 0, 0, 0, 0, 0, 0, 0, 0, 0, 0, 0, 0, 0, 0, 0, 0, 0, 0, 0, 0, 0, 2, 0, 0, 0, 0, 1, 0, 0, 0, 0, 0, 0, 0, 0, 0, 0, 0, 0, 0, 0, 0, 0, 0, 0, 0, 0, 0, 0, 0, 0, 0, 0, 0, 0, 0, 0, 0, 0, 1, 0, 1, 1, 1, 1, 0, 0, 0, 0, 0, 0, 0, 0, 0, 0, 0, 0, 0, 0, 0, 0, 0, 0, 0, 0, 0, 0, 0])
_uv = me_cube_001.uv_layers.new(name='UVMap')
_uv.uv.foreach_set('vector', [0.003164, 0.3638, 2.768e-08, 0.3638, 2.801e-08, 0.3594, 0.003164, 0.3594, 0.7693, 0.6577, 0.7662, 0.6577, 0.7662, 0.6538, 0.7693, 0.6538, 0.9393, 0.3634, 0.9358, 0.3634, 0.9358, 0.3592, 0.9393, 0.3592, 0.7698, 0.003971, 0.7666, 0.003971, 0.7666, 2.738e-09, 0.7698, 2.977e-09, 0.2985, 0.004378, 0.2945, 0.004378, 0.2945, 0.0, 0.2985, 0.0, 0.5931, 0.3548, 0.597, 0.3548, 0.597, 0.3592, 0.5931, 0.3592, 0.9397, 0.003971, 0.9362, 0.003971, 0.9362, 1.554e-08, 0.9397, 1.581e-08, 0.2887, 0.5616, 0.2844, 0.5616, 0.2844, 0.3594, 0.2887, 0.3594, 0.9393, 0.6577, 0.9358, 0.6577, 0.9358, 0.6538, 0.9393, 0.6538, 0.1731, 0.3638, 0.1696, 0.3638, 0.1696, 0.3594, 0.1731, 0.3594, 0.1731, 0.7188, 0.1696, 0.7188, 0.1696, 0.7144, 0.1731, 0.7144, 0.1731, 0.7144, 0.1696, 0.7144, 0.1696, 0.3638, 0.1731, 0.3638, 0.3027, 0.0, 0.3027, 0.004376, 0.2985, 0.004376, 0.2985, 0.0, 0.9362, 0.2943, 0.9397, 0.2943, 0.9397, 0.2985, 0.9362, 0.2985, 0.5931, 0.0, 0.597, 0.0, 0.597, 0.004376, 0.5931, 0.004376, 0.5931, 0.004376, 0.597, 0.004376, 0.597, 0.3548, 0.5931, 0.3548, 0.2985, 0.3594, 0.2945, 0.3594, 0.2945, 0.355, 0.2985, 0.355, 0.2985, 0.355, 0.2945, 0.355, 0.2945, 0.004378, 0.2985, 0.004378, 0.3027, 0.3592, 0.3027, 0.7097, 0.2985, 0.7097, 0.2985, 0.3592, 0.6002, 0.3506, 0.597, 0.3506, 0.597, 3.719e-09, 0.6002, 3.958e-09, 0.003164, 0.7188, 8.764e-10, 0.7188, 1.207e-09, 0.7144, 0.003164, 0.7144, 0.003164, 0.7144, 1.207e-09, 0.7144, 2.768e-08, 0.3638, 0.003164, 0.3638, 0.5962, 0.3636, 0.5931, 0.3636, 0.5931, 0.3592, 0.5962, 0.3592, 0.7662, 0.3636, 0.7627, 0.3636, 0.7627, 0.3592, 0.7662, 0.3592, 0.7662, 0.7186, 0.7627, 0.7186, 0.7627, 0.7142, 0.7662, 0.7142, 0.7662, 0.7142, 0.7627, 0.7142, 0.7627, 0.3636, 0.7662, 0.3636, 0.5962, 0.7186, 0.5931, 0.7186, 0.5931, 0.7142, 0.5962, 0.7142, 0.5962, 0.7142, 0.5931, 0.7142, 0.5931, 0.5793, 0.5962, 0.5793, 0.004227, 0.355, 0.004227, 0.3594, 0.0, 0.3594, 0.0, 0.355, 0.004227, 0.0, 0.004227, 0.004378, 0.0, 0.004378, 0.0, 0.0, 0.7693, 0.3634, 0.7662, 0.3634, 0.7662, 0.3592, 0.7693, 0.3592, 0.3027, 0.3548, 0.3027, 0.3592, 0.2985, 0.3592, 0.2985, 0.3548, 0.004227, 0.004378, 0.004227, 0.355, 0.0, 0.355, 0.0, 0.004378, 0.8007, 0.2943, 0.9362, 0.2943, 0.9362, 0.2985, 0.8007, 0.2985, 0.8007, 0.003971, 0.9362, 0.003971, 0.9362, 0.2943, 0.8007, 0.2943, 0.2945, 0.004378, 0.2945, 0.355, 0.004227, 0.355, 0.004227, 0.004378, 0.5931, 0.3548, 0.5931, 0.3592, 0.3027, 0.3592, 0.3027, 0.3548, 0.7693, 0.6538, 0.7662, 0.6538, 0.7662, 0.3634, 0.7693, 0.3634, 0.2945, 0.0, 0.2945, 0.004378, 0.004227, 0.004378, 0.004227, 0.0, 0.2945, 0.355, 0.2945, 0.3594, 0.004227, 0.3594, 0.004227, 0.355, 0.7693, 0.9481, 0.7662, 0.9481, 0.7662, 0.6577, 0.7693, 0.6577, 0.5931, 0.3592, 0.5931, 0.7097, 0.3027, 0.7097, 0.3027, 0.3592, 0.9362, 0.003971, 0.9397, 0.003971, 0.9397, 0.2943, 0.9362, 0.2943, 0.5931, 0.0, 0.5931, 0.004376, 0.3027, 0.004376, 0.3027, 0.0, 0.3326, 0.7097, 0.4681, 0.7097, 0.4681, 1.0, 0.3326, 1.0, 0.9393, 0.6538, 0.9358, 0.6538, 0.9358, 0.3634, 0.9393, 0.3634, 0.2753, 0.4943, 0.2782, 0.4943, 0.2782, 0.5747, 0.2753, 0.5747, 0.2887, 0.3594, 0.2929, 0.3594, 0.2929, 0.5075, 0.2887, 0.5075, 0.6272, 0.3636, 0.7627, 0.3636, 0.7627, 0.4312, 0.6272, 0.4312, 1.466e-08, 0.7188, 0.1355, 0.7188, 0.1355, 0.921, -6.048e-10, 0.921, 0.2681, 0.4943, 0.2723, 0.4943, 0.2723, 0.5619, 0.2681, 0.5619, 0.5962, 0.9343, 0.5931, 0.9343, 0.5931, 0.7994, 0.5962, 0.7994, 0.3027, 0.3548, 0.2985, 0.3548, 0.2985, 0.22, 0.3027, 0.22, 0.2985, 0.004376, 0.3027, 0.004376, 0.3027, 0.1392, 0.2985, 0.1392, 0.7627, 0.9343, 0.6272, 0.9343, 0.6272, 0.8667, 0.7627, 0.8667, 0.5962, 0.3636, 0.6272, 0.3636, 0.6272, 0.4312, 0.5962, 0.4985, 0.2929, 0.4949, 0.2929, 0.3594, 0.2971, 0.3594, 0.2971, 0.4949, 0.2681, 0.4943, 0.2681, 0.5625, 0.2639, 0.5625, 0.2639, 0.4943, 0.3017, 0.7097, 0.3326, 0.7097, 0.3326, 1.0, 0.3017, 1.0, 0.9358, 0.9481, 0.8002, 0.9481, 0.8002, 0.6577, 0.9358, 0.6577, 0.9358, 0.6538, 0.8002, 0.6538, 0.8002, 0.3634, 0.9358, 0.3634, 0.7698, 0.003971, 0.8007, 0.003971, 0.8007, 0.2943, 0.7698, 0.2943, 0.7698, 0.2943, 0.8007, 0.2943, 0.8007, 0.2985, 0.7698, 0.2985, 0.9358, 0.3634, 0.8002, 0.3634, 0.8002, 0.3592, 0.9358, 0.3592, 0.7627, 0.7142, 0.6272, 0.7142, 0.6272, 0.512, 0.7627, 0.512, 0.7627, 0.7186, 0.6272, 0.7186, 0.6272, 0.7142, 0.7627, 0.7142, 0.7627, 0.3636, 0.6272, 0.3636, 0.6272, 0.3592, 0.7627, 0.3592, 0.1696, 0.7144, 0.03409, 0.7144, 0.03409, 0.3638, 0.1696, 0.3638, 0.1696, 0.7188, 0.03409, 0.7188, 0.03409, 0.7144, 0.1696, 0.7144, 0.7666, 0.3506, 0.6311, 0.3506, 0.6311, 6.293e-09, 0.7666, 1.652e-08, 0.9362, 0.003971, 0.8007, 0.003971, 0.8007, 5.311e-09, 0.9362, 1.554e-08, 0.9358, 0.6577, 0.8002, 0.6577, 0.8002, 0.6538, 0.9358, 0.6538, 0.1696, 0.3638, 0.03409, 0.3638, 0.03409, 0.3594, 0.1696, 0.3594, 0.2782, 0.4974, 0.2782, 0.4943, 0.2825, 0.4943, 0.2825, 0.4974, 0.3027, 0.22, 0.2985, 0.22, 0.2985, 0.1392, 0.3027, 0.1392, 0.5962, 0.4985, 0.6272, 0.4312, 0.6272, 0.5793, 0.5962, 0.5793, 0.5962, 0.7994, 0.5931, 0.7994, 0.5931, 0.7186, 0.5962, 0.7186, 0.2542, 0.4949, 0.2542, 0.6291, 0.2535, 0.6298, 0.2535, 0.4943, 0.2542, 0.6291, 0.2571, 0.6291, 0.2577, 0.6298, 0.2535, 0.6298, 0.2571, 0.6291, 0.2571, 0.4949, 0.2577, 0.4943, 0.2577, 0.6298, 0.2571, 0.4949, 0.2542, 0.4949, 0.2535, 0.4943, 0.2577, 0.4943, 0.2639, 0.4943, 0.2639, 0.6285, 0.2609, 0.6285, 0.2609, 0.4943, 0.2753, 0.5747, 0.2723, 0.5747, 0.2723, 0.4943, 0.2753, 0.4943, 0.2535, 0.3594, 0.2535, 0.4936, 0.1731, 0.4936, 0.1731, 0.3594, 0.1731, 0.6279, 0.1731, 0.4936, 0.2535, 0.4936, 0.2535, 0.6279, 0.6272, 0.8667, 0.5962, 0.7994, 0.5962, 0.7186, 0.6272, 0.7186, 0.5931, 0.4985, 0.5962, 0.4985, 0.5962, 0.5793, 0.5931, 0.5793, 0.2782, 0.5284, 0.2782, 0.4974, 0.2825, 0.4974, 0.2825, 0.5284, 0.7666, 0.2943, 0.7698, 0.2943, 0.7698, 0.2985, 0.7666, 0.2985, 0.7666, 0.003971, 0.7698, 0.003971, 0.7698, 0.2943, 0.7666, 0.2943, 0.2985, 0.7097, 0.3017, 0.7097, 0.3017, 1.0, 0.2985, 1.0, 0.2929, 0.4949, 0.2961, 0.4949, 0.2961, 0.4991, 0.2929, 0.4991, 0.5931, 0.3636, 0.5962, 0.3636, 0.5962, 0.4985, 0.5931, 0.4985, 0.2577, 0.4943, 0.2609, 0.4943, 0.2609, 0.6292, 0.2577, 0.6292, 0.6272, 0.9343, 0.5962, 0.9343, 0.5962, 0.7994, 0.6272, 0.8667, 0.8002, 0.9481, 0.7693, 0.9481, 0.7693, 0.6577, 0.8002, 0.6577, 0.8002, 0.6538, 0.7693, 0.6538, 0.7693, 0.3634, 0.8002, 0.3634, 0.8002, 0.3634, 0.7693, 0.3634, 0.7693, 0.3592, 0.8002, 0.3592, 0.6272, 0.7142, 0.5962, 0.7142, 0.5962, 0.5793, 0.6272, 0.512, 0.6272, 0.7186, 0.5962, 0.7186, 0.5962, 0.7142, 0.6272, 0.7142, 0.6272, 0.3636, 0.5962, 0.3636, 0.5962, 0.3592, 0.6272, 0.3592, 0.03409, 0.7144, 0.003164, 0.7144, 0.003164, 0.3638, 0.03409, 0.3638, 0.03409, 0.7188, 0.003164, 0.7188, 0.003164, 0.7144, 0.03409, 0.7144, 0.6311, 0.3506, 0.6002, 0.3506, 0.6002, 3.958e-09, 0.6311, 6.293e-09, 0.8007, 0.003971, 0.7698, 0.003971, 0.7698, 2.977e-09, 0.8007, 5.311e-09, 0.8002, 0.6577, 0.7693, 0.6577, 0.7693, 0.6538, 0.8002, 0.6538, 0.03409, 0.3638, 0.003164, 0.3638, 0.003164, 0.3594, 0.03409, 0.3594, 0.2535, 0.3594, 0.2535, 0.4943, 0.2844, 0.4943, 0.2844, 0.3594])
me_cube_001.materials.append(mat_room)
me_cube_001.materials.append(mat_door)
me_cube_001.materials.append(mat_floor)
me_cube_001.update()
me_cube_002 = bpy.data.meshes.new('Cube.002')
me_cube_002.from_pydata([(-0.5151, -1.0, 0.01218), (-0.5151, -1.0, -0.01218), (-0.5151, 1.0, 0.01218), (-0.5151, 1.0, -0.01218), (0.5151, -1.0, 0.01218), (0.5151, -1.0, -0.01218), (0.5151, 1.0, 0.01218), (0.5151, 1.0, -0.01218), (-0.5151, 0.9713, 0.01218), (-0.5151, -0.9713, 0.01218), (-0.5151, -0.9713, -0.01218), (-0.5151, 0.9713, -0.01218), (0.5151, -0.9713, 0.01218), (0.5151, 0.9713, 0.01218), (0.5151, 0.9713, -0.01218), (0.5151, -0.9713, -0.01218), (0.4936, 1.0, 0.01218), (-0.4936, 1.0, 0.01218), (-0.4936, 1.0, -0.01218), (0.4936, 1.0, -0.01218), (-0.4936, -1.0, 0.01218), (0.4936, -1.0, 0.01218), (0.4936, -1.0, -0.01218), (-0.4936, -1.0, -0.01218), (-0.4936, 0.9713, -0.01218), (0.4936, 0.9713, -0.01218), (-0.4936, -0.9713, -0.01218), (0.4936, -0.9713, -0.01218), (0.4936, 0.9713, 0.01218), (-0.4936, 0.9713, 0.01218), (0.4936, -0.9713, 0.01218), (-0.4936, -0.9713, 0.01218), (-0.5151, 0.9054, 0.01218), (-0.5151, -0.9054, 0.01218), (-0.5151, -0.9054, -0.01218), (-0.5151, 0.9054, -0.01218), (0.5151, -0.9054, 0.01218), (0.5151, 0.9054, 0.01218), (0.5151, 0.9054, -0.01218), (0.5151, -0.9054, -0.01218), (-0.4936, 0.9054, 0.01218), (-0.4936, -0.9054, 0.01218), (0.4936, 0.9054, 0.01218), (0.4936, -0.9054, 0.01218), (0.4936, 0.9054, -0.01218), (0.4936, -0.9054, -0.01218), (-0.4936, 0.9054, -0.01218), (-0.4936, -0.9054, -0.01218), (0.4317, 1.0, 0.01218), (-0.4317, 1.0, 0.01218), (-0.4317, 1.0, -0.01218), (0.4317, 1.0, -0.01218), (-0.4317, -1.0, 0.01218), (0.4317, -1.0, 0.01218), (0.4317, -1.0, -0.01218), (-0.4317, -1.0, -0.01218), (-0.4317, 0.9713, -0.01218), (0.4317, 0.9713, -0.01218), (-0.4317, -0.9713, -0.01218), (0.4317, -0.9713, -0.01218), (0.4317, 0.9713, 0.01218), (-0.4317, 0.9713, 0.01218), (0.4317, -0.9713, 0.01218), (-0.4317, -0.9713, 0.01218), (-0.4317, 0.9054, -0.01218), (0.4317, 0.9054, -0.01218), (-0.4317, -0.9054, -0.01218), (0.4317, -0.9054, -0.01218), (0.4317, 0.9054, 0.01218), (-0.4317, 0.9054, 0.01218), (0.4317, -0.9054, 0.01218), (-0.4317, -0.9054, 0.01218), (0.4317, 0.9713, -1.011), (0.4936, 0.9713, -1.011), (0.4317, -0.9713, -1.011), (0.4936, -0.9713, -1.011), (0.4936, -0.9054, -1.011), (-0.4936, -0.9054, -1.011), (-0.4936, -0.9713, -1.011), (0.4936, 0.9054, -1.011), (-0.4936, 0.9713, -1.011), (-0.4936, 0.9054, -1.011), (0.4317, 0.9054, -1.011), (0.4317, -0.9054, -1.011), (-0.4317, 0.9713, -1.011), (-0.4317, -0.9713, -1.011), (-0.4317, 0.9054, -1.011), (-0.4317, -0.9054, -1.011)], [], [(8, 2, 3, 11), (16, 6, 7, 19), (12, 4, 5, 15), (20, 0, 1, 23), (30, 21, 4, 12), (26, 23, 1, 10), (18, 24, 11, 3), (47, 26, 10, 34), (16, 28, 13, 6), (43, 30, 12, 36), (6, 13, 14, 7), (36, 12, 15, 39), (0, 9, 10, 1), (32, 8, 11, 35), (33, 9, 31, 41), (70, 62, 30, 43), (2, 8, 29, 17), (48, 60, 28, 16), (39, 15, 27, 45), (58, 85, 87, 66), (7, 14, 25, 19), (50, 56, 24, 18), (15, 5, 22, 27), (58, 55, 23, 26), (9, 0, 20, 31), (62, 53, 21, 30), (4, 21, 22, 5), (52, 20, 23, 55), (2, 17, 18, 3), (48, 16, 19, 51), (67, 83, 74, 59), (64, 66, 47, 46), (14, 38, 44, 25), (38, 39, 45, 44), (60, 68, 42, 28), (68, 70, 43, 42), (8, 32, 40, 29), (32, 33, 41, 40), (9, 33, 34, 10), (33, 32, 35, 34), (13, 37, 38, 14), (37, 36, 39, 38), (28, 42, 37, 13), (42, 43, 36, 37), (24, 46, 35, 11), (46, 47, 34, 35), (40, 41, 71, 69), (69, 71, 70, 68), (29, 40, 69, 61), (61, 69, 68, 60), (44, 45, 67, 65), (65, 67, 66, 64), (24, 80, 81, 46), (57, 65, 64, 56), (17, 49, 50, 18), (49, 48, 51, 50), (21, 53, 54, 22), (53, 52, 55, 54), (31, 20, 52, 63), (63, 52, 53, 62), (27, 22, 54, 59), (59, 54, 55, 58), (19, 25, 57, 51), (51, 57, 56, 50), (25, 73, 72, 57), (67, 59, 58, 66), (17, 29, 61, 49), (49, 61, 60, 48), (41, 31, 63, 71), (71, 63, 62, 70), (87, 85, 78, 77), (84, 86, 81, 80), (73, 79, 82, 72), (76, 75, 74, 83), (59, 74, 75, 27), (65, 82, 79, 44), (45, 76, 83, 67), (27, 75, 76, 45), (57, 72, 82, 65), (56, 84, 80, 24), (46, 81, 86, 64), (64, 86, 84, 56), (47, 77, 78, 26), (44, 79, 73, 25), (26, 78, 85, 58), (66, 87, 77, 47)])
_uv = me_cube_002.uv_layers.new(name='UVMap')
_uv.uv.foreach_set('vector', [0.9724, 0.7453, 0.9724, 0.7562, 0.9816, 0.7562, 0.9816, 0.7453, 0.9908, 0.3814, 0.9908, 0.3895, 1.0, 0.3895, 1.0, 0.3814, 0.9816, 0.7453, 0.9816, 0.7562, 0.9908, 0.7562, 0.9908, 0.7453, 0.9908, 0.7709, 0.9908, 0.779, 1.0, 0.779, 1.0, 0.7709, 0.008138, 0.01084, 0.008138, 0.0, 0.0, 0.0, 0.0, 0.01084, 0.3977, 0.01084, 0.3977, 0.0, 0.3895, 0.0, 0.3895, 0.01084, 0.3977, 0.7562, 0.3977, 0.7453, 0.3895, 0.7453, 0.3895, 0.7562, 0.3977, 0.03576, 0.3977, 0.01084, 0.3895, 0.01084, 0.3895, 0.03576, 0.008138, 0.7562, 0.008138, 0.7453, 0.0, 0.7453, 0.0, 0.7562, 0.008138, 0.03576, 0.008138, 0.01084, 0.0, 0.01084, 0.0, 0.03576, 0.9816, 6.499e-09, 0.9816, 0.01084, 0.9908, 0.01084, 0.9908, 7.195e-09, 0.9816, 0.7204, 0.9816, 0.7453, 0.9908, 0.7453, 0.9908, 0.7204, 0.9724, 5.804e-09, 0.9724, 0.01084, 0.9816, 0.01084, 0.9816, 6.499e-09, 0.9724, 0.7204, 0.9724, 0.7453, 0.9816, 0.7453, 0.9816, 0.7204, 0.3895, 0.03576, 0.3895, 0.01084, 0.3814, 0.01084, 0.3814, 0.03576, 0.03154, 0.03576, 0.03154, 0.01084, 0.008138, 0.01084, 0.008138, 0.03576, 0.3895, 0.7562, 0.3895, 0.7453, 0.3814, 0.7453, 0.3814, 0.7562, 0.03154, 0.7562, 0.03154, 0.7453, 0.008138, 0.7453, 0.008138, 0.7562, 0.779, 0.03576, 0.779, 0.01084, 0.7709, 0.01084, 0.7709, 0.03576, 0.8289, 0.3778, 0.8289, 0.7555, 0.8538, 0.7555, 0.8538, 0.3778, 0.779, 0.7562, 0.779, 0.7453, 0.7709, 0.7453, 0.7709, 0.7562, 0.4211, 0.7562, 0.4211, 0.7453, 0.3977, 0.7453, 0.3977, 0.7562, 0.779, 0.01084, 0.779, 0.0, 0.7709, 0.0, 0.7709, 0.01084, 0.4211, 0.01084, 0.4211, 0.0, 0.3977, 0.0, 0.3977, 0.01084, 0.3895, 0.01084, 0.3895, 0.0, 0.3814, 0.0, 0.3814, 0.01084, 0.03154, 0.01084, 0.03154, 0.0, 0.008138, 0.0, 0.008138, 0.01084, 0.9908, 0.3895, 0.9908, 0.3977, 1.0, 0.3977, 1.0, 0.3895, 0.9908, 0.7475, 0.9908, 0.7709, 1.0, 0.7709, 1.0, 0.7475, 0.9908, 7.195e-09, 0.9908, 0.008138, 1.0, 0.008138, 1.0, 7.89e-09, 0.9908, 0.358, 0.9908, 0.3814, 1.0, 0.3814, 1.0, 0.358, 0.8538, 1.021e-08, 0.8538, 0.3778, 0.8788, 0.3778, 0.8788, 1.021e-08, 0.4211, 0.7204, 0.4211, 0.03576, 0.3977, 0.03576, 0.3977, 0.7204, 0.779, 0.7453, 0.779, 0.7204, 0.7709, 0.7204, 0.7709, 0.7453, 0.779, 0.7204, 0.779, 0.03576, 0.7709, 0.03576, 0.7709, 0.7204, 0.03154, 0.7453, 0.03154, 0.7204, 0.008138, 0.7204, 0.008138, 0.7453, 0.03154, 0.7204, 0.03154, 0.03576, 0.008138, 0.03576, 0.008138, 0.7204, 0.3895, 0.7453, 0.3895, 0.7204, 0.3814, 0.7204, 0.3814, 0.7453, 0.3895, 0.7204, 0.3895, 0.03576, 0.3814, 0.03576, 0.3814, 0.7204, 0.9724, 0.01084, 0.9724, 0.03576, 0.9816, 0.03576, 0.9816, 0.01084, 0.9724, 0.03576, 0.9724, 0.7204, 0.9816, 0.7204, 0.9816, 0.03576, 0.9816, 0.01084, 0.9816, 0.03576, 0.9908, 0.03576, 0.9908, 0.01084, 0.9816, 0.03576, 0.9816, 0.7204, 0.9908, 0.7204, 0.9908, 0.03576, 0.008138, 0.7453, 0.008138, 0.7204, 0.0, 0.7204, 0.0, 0.7453, 0.008138, 0.7204, 0.008138, 0.03576, 0.0, 0.03576, 0.0, 0.7204, 0.3977, 0.7453, 0.3977, 0.7204, 0.3895, 0.7204, 0.3895, 0.7453, 0.3977, 0.7204, 0.3977, 0.03576, 0.3895, 0.03576, 0.3895, 0.7204, 0.3814, 0.7204, 0.3814, 0.03576, 0.358, 0.03576, 0.358, 0.7204, 0.358, 0.7204, 0.358, 0.03576, 0.03154, 0.03576, 0.03154, 0.7204, 0.3814, 0.7453, 0.3814, 0.7204, 0.358, 0.7204, 0.358, 0.7453, 0.358, 0.7453, 0.358, 0.7204, 0.03154, 0.7204, 0.03154, 0.7453, 0.7709, 0.7204, 0.7709, 0.03576, 0.7475, 0.03576, 0.7475, 0.7204, 0.7475, 0.7204, 0.7475, 0.03576, 0.4211, 0.03576, 0.4211, 0.7204, 0.779, 1.021e-08, 0.779, 0.3778, 0.804, 0.3778, 0.804, 1.021e-08, 0.7475, 0.7453, 0.7475, 0.7204, 0.4211, 0.7204, 0.4211, 0.7453, 0.9908, 0.008138, 0.9908, 0.03154, 1.0, 0.03154, 1.0, 0.008138, 0.9908, 0.03154, 0.9908, 0.358, 1.0, 0.358, 1.0, 0.03154, 0.9908, 0.3977, 0.9908, 0.4211, 1.0, 0.4211, 1.0, 0.3977, 0.9908, 0.4211, 0.9908, 0.7475, 1.0, 0.7475, 1.0, 0.4211, 0.3814, 0.01084, 0.3814, 0.0, 0.358, 0.0, 0.358, 0.01084, 0.358, 0.01084, 0.358, 0.0, 0.03154, 0.0, 0.03154, 0.01084, 0.7709, 0.01084, 0.7709, 0.0, 0.7475, 0.0, 0.7475, 0.01084, 0.7475, 0.01084, 0.7475, 0.0, 0.4211, 0.0, 0.4211, 0.01084, 0.7709, 0.7562, 0.7709, 0.7453, 0.7475, 0.7453, 0.7475, 0.7562, 0.7475, 0.7562, 0.7475, 0.7453, 0.4211, 0.7453, 0.4211, 0.7562, 0.8788, 1.021e-08, 0.8788, 0.3778, 0.9022, 0.3778, 0.9022, 1.021e-08, 0.7475, 0.03576, 0.7475, 0.01084, 0.4211, 0.01084, 0.4211, 0.03576, 0.3814, 0.7562, 0.3814, 0.7453, 0.358, 0.7453, 0.358, 0.7562, 0.358, 0.7562, 0.358, 0.7453, 0.03154, 0.7453, 0.03154, 0.7562, 0.3814, 0.03576, 0.3814, 0.01084, 0.358, 0.01084, 0.358, 0.03576, 0.358, 0.03576, 0.358, 0.01084, 0.03154, 0.01084, 0.03154, 0.03576, 0.09362, 0.7811, 0.09362, 0.7562, 0.07021, 0.7562, 0.07021, 0.7811, 0.07021, 0.7811, 0.07021, 0.7562, 0.04681, 0.7562, 0.04681, 0.7811, 0.0234, 0.7811, 0.0234, 0.7562, 4.134e-08, 0.7562, 7.532e-09, 0.7811, 0.04681, 0.7811, 0.04681, 0.7562, 0.0234, 0.7562, 0.0234, 0.7811, 0.9256, 1.021e-08, 0.9256, 0.3778, 0.949, 0.3778, 0.949, 1.021e-08, 0.8788, 0.3778, 0.8788, 0.7555, 0.9022, 0.7555, 0.9022, 0.3778, 0.9022, 1.021e-08, 0.9022, 0.3778, 0.9256, 0.3778, 0.9256, 1.021e-08, 0.8289, 1.021e-08, 0.8289, 0.3778, 0.8538, 0.3778, 0.8538, 1.021e-08, 0.804, 1.021e-08, 0.804, 0.3778, 0.8289, 0.3778, 0.8289, 1.021e-08, 0.949, 0.3778, 0.949, 0.7555, 0.9724, 0.7555, 0.9724, 0.3778, 0.949, 1.021e-08, 0.949, 0.3778, 0.9724, 0.3778, 0.9724, 1.021e-08, 0.779, 0.3778, 0.779, 0.7555, 0.804, 0.7555, 0.804, 0.3778, 0.8538, 0.3778, 0.8538, 0.7555, 0.8788, 0.7555, 0.8788, 0.3778, 0.804, 0.3778, 0.804, 0.7555, 0.8289, 0.7555, 0.8289, 0.3778, 0.9022, 0.3778, 0.9022, 0.7555, 0.9256, 0.7555, 0.9256, 0.3778, 0.9256, 0.3778, 0.9256, 0.7555, 0.949, 0.7555, 0.949, 0.3778])
me_cube_002.materials.append(mat_table)
me_cube_002.update()
me_cube_003 = bpy.data.meshes.new('Cube.003')
me_cube_003.from_pydata([(-0.341, -0.341, -0.01567), (-0.341, -0.341, 0.01567), (-0.341, 0.341, -0.01567), (-0.341, 0.341, 0.01567), (0.341, -0.341, -0.01567), (0.341, -0.341, 0.01567), (0.341, 0.341, -0.01567), (0.341, 0.341, 0.01567), (0.317, 0.341, -0.01567), (-0.317, 0.341, -0.01567), (-0.317, 0.341, 0.01567), (0.317, 0.341, 0.01567), (-0.317, -0.341, -0.01567), (0.317, -0.341, -0.01567), (0.317, -0.341, 0.01567), (-0.317, -0.341, 0.01567), (-0.341, 0.3197, -0.01567), (-0.341, -0.3197, -0.01567), (-0.341, -0.3197, 0.01567), (-0.341, 0.3197, 0.01567), (0.341, -0.3197, -0.01567), (0.341, 0.3197, -0.01567), (0.341, 0.3197, 0.01567), (0.341, -0.3197, 0.01567), (0.317, 0.3197, 0.01567), (0.317, -0.3197, 0.01567), (-0.317, 0.3197, 0.01567), (-0.317, -0.3197, 0.01567), (-0.317, 0.3197, -0.01567), (-0.317, -0.3197, -0.01567), (0.317, 0.3197, -0.01567), (0.317, -0.3197, -0.01567), (-0.341, 0.2783, -0.01567), (-0.341, -0.2783, -0.01567), (-0.341, -0.2783, 0.01567), (-0.341, 0.2783, 0.01567), (0.341, -0.2783, -0.01567), (0.341, 0.2783, -0.01567), (0.341, 0.2783, 0.01567), (0.341, -0.2783, 0.01567), (0.317, 0.2783, 0.01567), (0.317, -0.2783, 0.01567), (-0.317, 0.2783, 0.01567), (-0.317, -0.2783, 0.01567), (-0.317, 0.2783, -0.01567), (-0.317, -0.2783, -0.01567), (0.317, 0.2783, -0.01567), (0.317, -0.2783, -0.01567), (0.2742, 0.341, -0.01567), (-0.2742, 0.341, -0.01567), (-0.2742, 0.341, 0.01567), (0.2742, 0.341, 0.01567), (-0.2742, -0.341, -0.01567), (0.2742, -0.341, -0.01567), (0.2742, -0.341, 0.01567), (-0.2742, -0.341, 0.01567), (0.2742, 0.3197, -0.01567), (-0.2742, 0.3197, -0.01567), (0.2742, -0.3197, -0.01567), (-0.2742, -0.3197, -0.01567), (-0.2742, 0.3197, 0.01567), (0.2742, 0.3197, 0.01567), (-0.2742, -0.3197, 0.01567), (0.2742, -0.3197, 0.01567), (-0.2742, 0.2783, 0.01567), (0.2742, 0.2783, 0.01567), (-0.2742, -0.2783, 0.01567), (0.2742, -0.2783, 0.01567), (0.2742, 0.2783, -0.01567), (-0.2742, 0.2783, -0.01567), (0.2742, -0.2783, -0.01567), (-0.2742, -0.2783, -0.01567), (-0.317, -0.2783, -0.01567), (-0.317, -0.3197, -0.01567), (0.317, -0.2783, -0.01567), (0.317, -0.3197, -0.01567), (-0.2742, 0.3197, -0.01567), (-0.317, 0.3197, -0.01567), (-0.2742, -0.3197, -0.01567), (-0.317, 0.2783, -0.01567), (0.317, 0.3197, -0.01567), (0.317, 0.2783, -0.01567), (-0.2742, 0.2783, -0.01567), (-0.2742, -0.2783, -0.01567), (0.2742, 0.3197, -0.01567), (0.2742, -0.3197, -0.01567), (0.2742, 0.2783, -0.01567), (0.2742, -0.2783, -0.01567), (-0.317, -0.2783, -0.673), (-0.317, -0.3197, -0.673), (0.317, -0.2783, -0.673), (0.317, -0.3197, -0.673), (-0.2742, 0.3197, -0.673), (-0.317, 0.3197, -0.673), (-0.2742, -0.3197, -0.673), (-0.317, 0.2783, -0.673), (0.317, 0.3197, -0.673), (0.317, 0.2783, -0.673), (-0.2742, 0.2783, -0.673), (-0.2742, -0.2783, -0.673), (0.2742, 0.3197, -0.673), (0.2742, -0.3197, -0.673), (0.2742, 0.2783, -0.673), (0.2742, -0.2783, -0.673), (0.2742, 0.3586, 0.6651), (0.317, 0.3586, 0.6651), (0.317, 0.3172, 0.6675), (-0.317, 0.3586, 0.6651), (-0.317, 0.3172, 0.6675), (0.2742, 0.3172, 0.6675), (-0.2742, 0.3586, 0.6651), (-0.2742, 0.3172, 0.6675), (0.2742, 0.3581, 0.657), (0.317, 0.3581, 0.657), (0.317, 0.3167, 0.6593), (0.2742, 0.3167, 0.6593), (0.317, 0.3438, 0.4045), (0.317, 0.3024, 0.4069), (0.2742, 0.3024, 0.4069), (0.2742, 0.3438, 0.4045), (0.317, 0.2833, 0.6612), (0.2742, 0.2833, 0.6612), (0.317, 0.269, 0.4088), (0.2742, 0.269, 0.4088), (0.3243, 0.3167, 0.6593), (0.3243, 0.3024, 0.4069), (0.3243, 0.2833, 0.6612), (0.3243, 0.269, 0.4088), (-0.3338, 0.3167, 0.6593), (-0.3338, 0.3024, 0.4069), (-0.3338, 0.2833, 0.6612), (-0.3338, 0.269, 0.4088), (0.317, 0.3364, 0.2742), (0.317, 0.2951, 0.2766), (0.2742, 0.2951, 0.2766), (0.2742, 0.3364, 0.2742), (0.317, 0.3299, 0.159), (0.317, 0.2885, 0.1614), (0.2742, 0.2885, 0.1614), (0.2742, 0.3299, 0.159), (0.317, 0.2616, 0.2784), (0.2742, 0.2616, 0.2784), (0.317, 0.255, 0.1633), (0.2742, 0.255, 0.1633), (0.3243, 0.2951, 0.2766), (0.3243, 0.2885, 0.1614), (0.3243, 0.2616, 0.2784), (0.3243, 0.255, 0.1633), (-0.3338, 0.2951, 0.2766), (-0.3338, 0.2885, 0.1614), (-0.3338, 0.2616, 0.2784), (-0.3338, 0.255, 0.1633), (-0.317, 0.2951, 0.2766), (-0.317, 0.3364, 0.2742), (-0.2742, 0.3364, 0.2742), (-0.2742, 0.2951, 0.2766), (-0.317, 0.3299, 0.159), (-0.2742, 0.2885, 0.1614), (-0.317, 0.2885, 0.1614), (-0.2742, 0.3299, 0.159), (-0.317, 0.3024, 0.4069), (-0.2742, 0.3438, 0.4045), (-0.317, 0.3438, 0.4045), (-0.2742, 0.3024, 0.4069), (-0.317, 0.3167, 0.6593), (-0.2742, 0.3581, 0.657), (-0.317, 0.3581, 0.657), (-0.2742, 0.3167, 0.6593)], [], [(16, 19, 3, 2), (8, 11, 7, 6), (20, 23, 5, 4), (12, 15, 1, 0), (31, 20, 4, 13), (27, 18, 1, 15), (23, 25, 14, 5), (62, 27, 15, 55), (17, 29, 12, 0), (58, 31, 13, 53), (4, 5, 14, 13), (52, 55, 15, 12), (2, 3, 10, 9), (48, 51, 11, 8), (48, 8, 30, 56), (58, 70, 87, 85), (2, 9, 28, 16), (33, 45, 29, 17), (50, 10, 26, 60), (66, 43, 27, 62), (7, 11, 24, 22), (39, 41, 25, 23), (10, 3, 19, 26), (43, 34, 18, 27), (8, 6, 21, 30), (47, 36, 20, 31), (6, 7, 22, 21), (36, 39, 23, 20), (0, 1, 18, 17), (32, 35, 19, 16), (17, 18, 34, 33), (33, 34, 35, 32), (21, 22, 38, 37), (37, 38, 39, 36), (30, 21, 37, 46), (46, 37, 36, 47), (26, 19, 35, 42), (42, 35, 34, 43), (22, 24, 40, 38), (38, 40, 41, 39), (166, 164, 108, 107), (64, 42, 43, 66), (16, 28, 44, 32), (32, 44, 45, 33), (70, 47, 74, 87), (68, 46, 47, 70), (44, 69, 71, 45), (69, 68, 70, 71), (45, 71, 83, 72), (57, 56, 68, 69), (40, 65, 67, 41), (65, 64, 66, 67), (113, 112, 104, 105), (61, 60, 64, 65), (41, 67, 63, 25), (67, 66, 62, 63), (11, 51, 61, 24), (51, 50, 60, 61), (71, 59, 78, 83), (71, 70, 58, 59), (9, 49, 57, 28), (49, 48, 56, 57), (9, 10, 50, 49), (49, 50, 51, 48), (13, 14, 54, 53), (53, 54, 55, 52), (29, 59, 52, 12), (59, 58, 53, 52), (25, 63, 54, 14), (63, 62, 55, 54), (79, 77, 93, 95), (87, 74, 90, 103), (78, 73, 89, 94), (81, 86, 102, 97), (56, 30, 80, 84), (29, 45, 72, 73), (44, 28, 77, 79), (31, 58, 85, 75), (47, 31, 75, 74), (28, 57, 76, 77), (57, 69, 82, 76), (30, 46, 81, 80), (68, 56, 84, 86), (59, 29, 73, 78), (46, 68, 86, 81), (69, 44, 79, 82), (103, 90, 91, 101), (100, 96, 97, 102), (93, 92, 98, 95), (88, 99, 94, 89), (76, 82, 98, 92), (80, 81, 97, 96), (86, 84, 100, 102), (82, 79, 95, 98), (83, 78, 94, 99), (72, 83, 99, 88), (73, 72, 88, 89), (85, 87, 103, 101), (84, 80, 96, 100), (74, 75, 91, 90), (75, 85, 101, 91), (77, 76, 92, 93), (110, 107, 108, 111), (105, 104, 109, 106), (167, 165, 110, 111), (114, 113, 105, 106), (164, 167, 111, 108), (115, 114, 106, 109), (165, 166, 107, 110), (112, 115, 109, 104), (119, 118, 115, 112), (115, 118, 129, 128), (117, 116, 113, 114), (116, 119, 112, 113), (132, 135, 119, 116), (133, 132, 116, 117), (134, 133, 117, 118), (135, 134, 118, 119), (123, 122, 120, 121), (120, 122, 127, 126), (114, 115, 121, 120), (118, 117, 122, 123), (125, 124, 126, 127), (114, 120, 126, 124), (117, 114, 124, 125), (122, 117, 125, 127), (128, 129, 131, 130), (121, 115, 128, 130), (118, 123, 131, 129), (123, 121, 130, 131), (139, 138, 134, 135), (133, 134, 141, 140), (137, 136, 132, 133), (136, 139, 135, 132), (24, 61, 139, 136), (40, 24, 136, 137), (65, 40, 137, 138), (61, 65, 138, 139), (143, 142, 140, 141), (138, 137, 142, 143), (138, 143, 151, 149), (133, 140, 146, 144), (145, 144, 146, 147), (140, 142, 147, 146), (142, 137, 145, 147), (137, 133, 144, 145), (148, 149, 151, 150), (134, 138, 149, 148), (141, 134, 148, 150), (143, 141, 150, 151), (159, 156, 153, 154), (158, 157, 155, 152), (157, 159, 154, 155), (156, 158, 152, 153), (26, 42, 158, 156), (64, 60, 159, 157), (42, 64, 157, 158), (60, 26, 156, 159), (154, 153, 162, 161), (152, 155, 163, 160), (155, 154, 161, 163), (153, 152, 160, 162), (161, 162, 166, 165), (160, 163, 167, 164), (163, 161, 165, 167), (162, 160, 164, 166)])
_uv = me_cube_003.uv_layers.new(name='UVMap')
_uv.uv.foreach_set('vector', [0.9629, 0.01261, 0.9444, 0.01261, 0.9444, 7.885e-10, 0.9629, 2.188e-09, 1.0, 0.01422, 0.9815, 0.01422, 0.9815, 3.587e-09, 1.0, 4.985e-09, 0.9815, 0.01261, 0.9629, 0.01261, 0.9629, 2.188e-09, 0.9815, 3.587e-09, 0.9636, 0.7926, 0.9821, 0.7926, 0.9821, 0.8069, 0.9636, 0.8069, 0.3908, 0.01422, 0.3908, 2.988e-08, 0.4034, 3.557e-09, 0.4034, 0.01422, 0.416, 0.3892, 0.416, 0.4034, 0.4034, 0.4034, 0.4034, 0.3892, 0.416, 5.349e-08, 0.416, 0.01422, 0.4034, 0.01422, 0.4034, 2.89e-08, 0.416, 0.3639, 0.416, 0.3892, 0.4034, 0.3892, 0.4034, 0.3639, 0.3908, 0.4034, 0.3908, 0.3892, 0.4034, 0.3892, 0.4034, 0.4034, 0.3908, 0.0395, 0.3908, 0.01422, 0.4034, 0.01422, 0.4034, 0.0395, 0.9636, 0.4034, 0.9821, 0.4034, 0.9821, 0.4177, 0.9636, 0.4177, 0.9636, 0.7674, 0.9821, 0.7674, 0.9821, 0.7926, 0.9636, 0.7926, 1.0, 0.4034, 0.9815, 0.4034, 0.9815, 0.3892, 1.0, 0.3892, 1.0, 0.0395, 0.9815, 0.0395, 0.9815, 0.01422, 1.0, 0.01422, 2.839e-08, 0.0395, 2.792e-08, 0.01422, 0.01261, 0.01422, 0.01261, 0.0395, 0.2991, 0.4034, 0.2991, 0.4034, 0.2991, 0.4034, 0.2991, 0.4034, -3.269e-09, 0.4034, 4.067e-09, 0.3892, 0.01261, 0.3892, 0.01261, 0.4034, 0.3663, 0.4034, 0.3663, 0.3892, 0.3908, 0.3892, 0.3908, 0.4034, 0.8068, 0.3639, 0.8068, 0.3892, 0.7942, 0.3892, 0.7942, 0.3639, 0.4405, 0.3639, 0.4405, 0.3892, 0.416, 0.3892, 0.416, 0.3639, 0.8068, 4.913e-09, 0.8068, 0.01422, 0.7942, 0.01422, 0.7942, 1.558e-08, 0.4405, 4.94e-08, 0.4405, 0.01422, 0.416, 0.01422, 0.416, 5.349e-08, 0.8068, 0.3892, 0.8068, 0.4034, 0.7942, 0.4034, 0.7942, 0.3892, 0.4405, 0.3892, 0.4405, 0.4034, 0.416, 0.4034, 0.416, 0.3892, 2.792e-08, 0.01422, 0.0, 0.0, 0.01261, 8.937e-09, 0.01261, 0.01422, 0.3663, 0.01422, 0.3663, 2.116e-08, 0.3908, 2.988e-08, 0.3908, 0.01422, 0.9815, 0.4034, 0.9629, 0.4034, 0.9629, 0.3908, 0.9815, 0.3908, 0.9815, 0.03711, 0.9629, 0.03711, 0.9629, 0.01261, 0.9815, 0.01261, 0.9629, 0.4034, 0.9444, 0.4034, 0.9444, 0.3908, 0.9629, 0.3908, 0.9629, 0.03711, 0.9444, 0.03711, 0.9444, 0.01261, 0.9629, 0.01261, 0.9629, 0.3908, 0.9444, 0.3908, 0.9444, 0.3663, 0.9629, 0.3663, 0.9629, 0.3663, 0.9444, 0.3663, 0.9444, 0.03711, 0.9629, 0.03711, 0.9815, 0.3908, 0.9629, 0.3908, 0.9629, 0.3663, 0.9815, 0.3663, 0.9815, 0.3663, 0.9629, 0.3663, 0.9629, 0.03711, 0.9815, 0.03711, 0.01261, 0.01422, 0.01261, 8.937e-09, 0.0371, 1.765e-08, 0.0371, 0.01422, 0.0371, 0.01422, 0.0371, 1.765e-08, 0.3663, 2.116e-08, 0.3663, 0.01422, 0.7942, 0.3892, 0.7942, 0.4034, 0.7697, 0.4034, 0.7697, 0.3892, 0.7697, 0.3892, 0.7697, 0.4034, 0.4405, 0.4034, 0.4405, 0.3892, 0.7942, 1.558e-08, 0.7942, 0.01422, 0.7697, 0.01422, 0.7697, 1.968e-08, 0.7697, 1.968e-08, 0.7697, 0.01422, 0.4405, 0.01422, 0.4405, 4.94e-08, 0.673, 0.4083, 0.6485, 0.4083, 0.6485, 0.4035, 0.673, 0.4034, 0.7697, 0.3639, 0.7697, 0.3892, 0.4405, 0.3892, 0.4405, 0.3639, 0.01261, 0.4034, 0.01261, 0.3892, 0.0371, 0.3892, 0.0371, 0.4034, 0.0371, 0.4034, 0.0371, 0.3892, 0.3663, 0.3892, 0.3663, 0.4034, 0.2991, 0.4034, 0.2991, 0.4034, 0.2991, 0.4034, 0.2991, 0.4034, 0.0371, 0.0395, 0.0371, 0.01422, 0.3663, 0.01422, 0.3663, 0.0395, 0.0371, 0.3892, 0.0371, 0.3639, 0.3663, 0.3639, 0.3663, 0.3892, 0.0371, 0.3639, 0.0371, 0.0395, 0.3663, 0.0395, 0.3663, 0.3639, 0.2991, 0.4034, 0.2991, 0.4034, 0.2991, 0.4034, 0.2991, 0.4034, 0.01261, 0.3639, 0.01261, 0.0395, 0.0371, 0.0395, 0.0371, 0.3639, 0.7697, 0.01422, 0.7697, 0.0395, 0.4405, 0.0395, 0.4405, 0.01422, 0.7697, 0.0395, 0.7697, 0.3639, 0.4405, 0.3639, 0.4405, 0.0395, 0.826, 0.4083, 0.8007, 0.4083, 0.8007, 0.4034, 0.826, 0.4034, 0.7942, 0.0395, 0.7942, 0.3639, 0.7697, 0.3639, 0.7697, 0.0395, 0.4405, 0.01422, 0.4405, 0.0395, 0.416, 0.0395, 0.416, 0.01422, 0.4405, 0.0395, 0.4405, 0.3639, 0.416, 0.3639, 0.416, 0.0395, 0.8068, 0.01422, 0.8068, 0.0395, 0.7942, 0.0395, 0.7942, 0.01422, 0.8068, 0.0395, 0.8068, 0.3639, 0.7942, 0.3639, 0.7942, 0.0395, 0.2991, 0.4034, 0.2991, 0.4034, 0.2991, 0.4034, 0.2991, 0.4034, 0.3663, 0.3639, 0.3663, 0.0395, 0.3908, 0.0395, 0.3908, 0.3639, 4.067e-09, 0.3892, 3.593e-09, 0.3639, 0.01261, 0.3639, 0.01261, 0.3892, 3.593e-09, 0.3639, 2.839e-08, 0.0395, 0.01261, 0.0395, 0.01261, 0.3639, 1.0, 0.3892, 0.9815, 0.3892, 0.9815, 0.3639, 1.0, 0.3639, 1.0, 0.3639, 0.9815, 0.3639, 0.9815, 0.0395, 1.0, 0.0395, 0.9636, 0.4177, 0.9821, 0.4177, 0.9821, 0.4429, 0.9636, 0.4429, 0.9636, 0.4429, 0.9821, 0.4429, 0.9821, 0.7674, 0.9636, 0.7674, 0.3908, 0.3892, 0.3908, 0.3639, 0.4034, 0.3639, 0.4034, 0.3892, 0.3908, 0.3639, 0.3908, 0.0395, 0.4034, 0.0395, 0.4034, 0.3639, 0.416, 0.01422, 0.416, 0.0395, 0.4034, 0.0395, 0.4034, 0.01422, 0.416, 0.0395, 0.416, 0.3639, 0.4034, 0.3639, 0.4034, 0.0395, 0.8558, 1.212e-08, 0.8803, 1.322e-08, 0.8803, 0.3888, 0.8558, 0.3888, 0.598, 0.4034, 0.6232, 0.4034, 0.6232, 0.792, 0.598, 0.792, 0.4969, 0.4034, 0.5222, 0.4034, 0.5222, 0.792, 0.4969, 0.792, 0.4716, 0.4034, 0.4969, 0.4034, 0.4969, 0.792, 0.4716, 0.792, 0.2991, 0.4034, 0.2991, 0.4034, 0.2991, 0.4034, 0.2991, 0.4034, 0.2991, 0.4034, 0.2991, 0.4034, 0.2991, 0.4034, 0.2991, 0.4034, 0.2991, 0.4034, 0.2991, 0.4034, 0.2991, 0.4034, 0.2991, 0.4034, 0.2991, 0.4034, 0.2991, 0.4034, 0.2991, 0.4034, 0.2991, 0.4034, 0.2991, 0.4034, 0.2991, 0.4034, 0.2991, 0.4034, 0.2991, 0.4034, 0.2991, 0.4034, 0.2991, 0.4034, 0.2991, 0.4034, 0.2991, 0.4034, 0.2991, 0.4034, 0.2991, 0.4034, 0.2991, 0.4034, 0.2991, 0.4034, 0.2991, 0.4034, 0.2991, 0.4034, 0.2991, 0.4034, 0.2991, 0.4034, 0.2991, 0.4034, 0.2991, 0.4034, 0.2991, 0.4034, 0.2991, 0.4034, 0.2991, 0.4034, 0.2991, 0.4034, 0.2991, 0.4034, 0.2991, 0.4034, 0.2991, 0.4034, 0.2991, 0.4034, 0.2991, 0.4034, 0.2991, 0.4034, 0.2991, 0.4034, 0.2991, 0.4034, 0.2991, 0.4034, 0.2991, 0.4034, 0.4279, 0.8137, 0.4279, 0.7884, 0.4524, 0.7884, 0.4524, 0.8137, 0.7754, 0.8134, 0.7754, 0.7882, 0.7999, 0.7882, 0.7999, 0.8134, 0.4034, 0.7884, 0.4034, 0.7631, 0.4279, 0.7631, 0.4279, 0.7884, 0.4279, 0.7884, 0.4279, 0.7631, 0.4524, 0.7631, 0.4524, 0.7884, 0.8068, 9.916e-09, 0.8313, 9.916e-09, 0.8313, 0.3888, 0.8068, 0.3888, 0.875, 0.4034, 0.8995, 0.4034, 0.8995, 0.7922, 0.875, 0.7922, 0.826, 0.4034, 0.8505, 0.4034, 0.8505, 0.7922, 0.826, 0.7922, 0.3781, 0.4034, 0.4034, 0.4034, 0.4034, 0.792, 0.3781, 0.792, 0.8313, 9.916e-09, 0.8558, 9.916e-09, 0.8558, 0.3888, 0.8313, 0.3888, 0.5222, 0.4034, 0.5474, 0.4034, 0.5474, 0.792, 0.5222, 0.792, 0.8803, 1.322e-08, 0.9048, 1.212e-08, 0.9048, 0.3888, 0.8803, 0.3888, 0.8505, 0.4034, 0.875, 0.4034, 0.875, 0.7922, 0.8505, 0.7922, 0.6232, 0.4034, 0.6485, 0.4034, 0.6485, 0.792, 0.6232, 0.792, 0.8995, 0.4034, 0.924, 0.4034, 0.924, 0.7922, 0.8995, 0.7922, 0.5474, 0.4034, 0.5727, 0.4034, 0.5727, 0.792, 0.5474, 0.792, 0.5727, 0.4034, 0.598, 0.4034, 0.598, 0.792, 0.5727, 0.792, 0.7746, 0.7895, 0.7746, 0.8148, 0.7501, 0.8148, 0.7501, 0.7895, 0.4034, 0.8137, 0.4034, 0.7884, 0.4279, 0.7884, 0.4279, 0.8137, 0.7501, 0.4083, 0.7256, 0.4083, 0.7256, 0.4034, 0.7501, 0.4035, 0.6993, 0.4083, 0.6748, 0.4083, 0.6748, 0.4034, 0.6993, 0.4035, 0.7754, 0.4083, 0.7501, 0.4083, 0.7501, 0.4034, 0.7754, 0.4034, 0.3738, 0.4716, 0.3738, 0.4969, 0.369, 0.4969, 0.369, 0.4716, 0.8007, 0.4083, 0.7754, 0.4083, 0.7754, 0.4034, 0.8007, 0.4034, 0.7238, 0.4083, 0.6993, 0.4083, 0.6993, 0.4035, 0.7238, 0.4034, 0.7243, 0.5578, 0.6998, 0.5579, 0.6993, 0.4083, 0.7238, 0.4083, 0.1495, 0.4034, 0.2991, 0.4034, 0.2991, 0.7631, 0.1495, 0.7631, 0.6989, 0.5579, 0.6744, 0.5578, 0.6748, 0.4083, 0.6993, 0.4083, 0.826, 0.5578, 0.8007, 0.5578, 0.8007, 0.4083, 0.826, 0.4083, 0.826, 0.635, 0.8007, 0.635, 0.8007, 0.5578, 0.826, 0.5578, 0.6986, 0.6351, 0.6741, 0.635, 0.6744, 0.5578, 0.6989, 0.5579, 0.2397, 0.8403, 0.2145, 0.8403, 0.2145, 0.7631, 0.2397, 0.7631, 0.7245, 0.635, 0.7, 0.6351, 0.6998, 0.5579, 0.7243, 0.5578, 0.1495, 0.7631, 0.1495, 0.7884, -2.427e-08, 0.7884, -2.236e-08, 0.7631, -2.427e-08, 0.7884, 0.1495, 0.7884, 0.1495, 0.7927, -2.459e-08, 0.7927, 0.9246, 0.004328, 0.9246, 0.0296, 0.9048, 0.0296, 0.9048, 0.004328, 0.9246, 0.0296, 0.9246, 0.004328, 0.9444, 0.004328, 0.9444, 0.0296, 0.1694, 0.9127, 0.1694, 0.7631, 0.1892, 0.7631, 0.1892, 0.9127, 0.9246, 0.004328, 0.9048, 0.004328, 0.9048, -2.203e-09, 0.9246, 1.692e-08, 0.3738, 0.553, 0.3738, 0.4034, 0.3781, 0.4034, 0.3781, 0.553, 0.9444, 0.004328, 0.9246, 0.004328, 0.9246, 5.311e-09, 0.9444, -6.663e-09, 0.1694, 0.7631, 0.1694, 0.9127, 0.1495, 0.9127, 0.1495, 0.7631, 0.9048, 0.0296, 0.9246, 0.0296, 0.9246, 0.3893, 0.9048, 0.3893, 0.9246, 0.0296, 0.9444, 0.0296, 0.9444, 0.3893, 0.9246, 0.3893, 0.1495, 0.7631, -2.236e-08, 0.7631, 4.798e-09, 0.4034, 0.1495, 0.4034, 0.7247, 0.7033, 0.7002, 0.7033, 0.7, 0.6351, 0.7245, 0.635, 0.9438, 0.4078, 0.9438, 0.433, 0.924, 0.433, 0.924, 0.4078, 0.6984, 0.7033, 0.6739, 0.7033, 0.6741, 0.635, 0.6986, 0.6351, 0.826, 0.7032, 0.8007, 0.7032, 0.8007, 0.635, 0.826, 0.635, 0.826, 0.7882, 0.8007, 0.7882, 0.8007, 0.7032, 0.826, 0.7032, 0.6993, 0.7897, 0.6749, 0.7883, 0.6739, 0.7033, 0.6984, 0.7033, 0.2145, 0.8495, 0.1892, 0.8495, 0.1892, 0.7631, 0.2145, 0.7631, 0.7238, 0.7883, 0.6993, 0.7897, 0.7002, 0.7033, 0.7247, 0.7033, 0.3673, 0.7631, 0.3673, 0.7884, 0.2991, 0.7884, 0.2991, 0.7631, 0.9438, 0.433, 0.9438, 0.4078, 0.9636, 0.4078, 0.9636, 0.433, 0.9438, 0.433, 0.9636, 0.433, 0.9636, 0.7927, 0.9438, 0.7927, 0.9438, 0.4078, 0.924, 0.4078, 0.924, 0.4034, 0.9438, 0.4034, 0.2792, 0.8313, 0.2792, 0.7631, 0.2991, 0.7631, 0.2991, 0.8313, 0.2991, 0.7884, 0.3673, 0.7884, 0.3673, 0.7927, 0.2991, 0.7927, 0.9636, 0.4078, 0.9438, 0.4078, 0.9438, 0.4034, 0.9636, 0.4034, 0.3695, 0.4716, 0.3695, 0.4034, 0.3738, 0.4034, 0.3738, 0.4716, 0.2596, 0.7631, 0.2596, 0.8313, 0.2397, 0.8313, 0.2397, 0.7631, 0.4034, 0.4034, 0.4716, 0.4034, 0.4716, 0.7631, 0.4034, 0.7631, 0.924, 0.433, 0.9438, 0.433, 0.9438, 0.7927, 0.924, 0.7927, 0.3673, 0.7631, 0.2991, 0.7631, 0.2991, 0.4034, 0.3673, 0.4034, 0.8007, 0.7032, 0.7754, 0.7032, 0.7754, 0.635, 0.8007, 0.635, 0.7754, 0.7032, 0.7501, 0.7032, 0.7501, 0.635, 0.7754, 0.635, 0.7492, 0.7033, 0.7247, 0.7033, 0.7249, 0.635, 0.7494, 0.6351, 0.6739, 0.7033, 0.6494, 0.7033, 0.6492, 0.6351, 0.6737, 0.635, 0.673, 0.7883, 0.6485, 0.7897, 0.6494, 0.7033, 0.6739, 0.7033, 0.7501, 0.7897, 0.7257, 0.7883, 0.7247, 0.7033, 0.7492, 0.7033, 0.7754, 0.7895, 0.7501, 0.7895, 0.7501, 0.7032, 0.7754, 0.7032, 0.8007, 0.7882, 0.7754, 0.7882, 0.7754, 0.7032, 0.8007, 0.7032, 0.8007, 0.635, 0.7754, 0.635, 0.7754, 0.5578, 0.8007, 0.5578, 0.7754, 0.635, 0.7501, 0.635, 0.7501, 0.5578, 0.7754, 0.5578, 0.7494, 0.6351, 0.7249, 0.635, 0.7252, 0.5578, 0.7497, 0.5579, 0.6737, 0.635, 0.6492, 0.6351, 0.649, 0.5579, 0.6735, 0.5578, 0.8007, 0.5578, 0.7754, 0.5578, 0.7754, 0.4083, 0.8007, 0.4083, 0.7754, 0.5578, 0.7501, 0.5578, 0.7501, 0.4083, 0.7754, 0.4083, 0.7497, 0.5579, 0.7252, 0.5578, 0.7256, 0.4083, 0.7501, 0.4083, 0.6735, 0.5578, 0.649, 0.5579, 0.6485, 0.4083, 0.673, 0.4083])
me_cube_003.materials.append(mat_chair)
me_cube_003.update()
me_cube_004 = bpy.data.meshes.new('Cube.004')
me_cube_004.from_pydata([(-0.1548, -0.1068, 0.008558), (-0.169, -0.1167, -0.008558), (-0.1548, 0.1068, 0.008558), (-0.169, 0.1167, -0.008558), (0.1548, -0.1068, 0.008558), (0.169, -0.1167, -0.008558), (0.1548, 0.1068, 0.008558), (0.169, 0.1167, -0.008558), (-0.169, -0.1321, 0.008558), (-0.169, -0.1321, -0.008558), (0.169, -0.1321, -0.008558), (0.169, -0.1321, 0.008558), (-0.162, -0.1764, 0.222), (0.162, -0.1764, 0.222), (-0.169, -0.1932, 0.225), (0.169, -0.1932, 0.225), (-0.169, 0.1167, 0.008558), (-0.162, -0.1186, 0.01529), (0.169, 0.1167, 0.008558), (0.162, -0.1186, 0.01529), (-0.169, -0.1167, 0.008558), (0.169, -0.1167, 0.008558), (-0.169, -0.1783, 0.2287), (0.169, -0.1783, 0.2287)], [], [(20, 16, 3, 1), (16, 18, 7, 3), (18, 21, 5, 7), (17, 12, 13, 19), (2, 0, 4, 6), (7, 5, 1, 3), (11, 8, 9, 10), (5, 10, 9, 1), (21, 11, 10, 5), (1, 9, 8, 20), (22, 14, 15, 23), (8, 14, 22, 20), (21, 23, 15, 11), (11, 15, 14, 8), (2, 16, 20, 0), (6, 18, 16, 2), (4, 21, 18, 6), (0, 20, 21, 4), (19, 21, 20, 17), (12, 22, 23, 13), (13, 23, 21, 19), (17, 20, 22, 12)])
me_cube_004.polygons.foreach_set('material_index', [0, 0, 0, 1, 2, 0, 0, 0, 0, 0, 0, 0, 0, 0, 0, 0, 0, 0, 0, 0, 0, 0])
_uv = me_cube_004.uv_layers.new(name='UVMap')
_uv.uv.foreach_set('vector', [0.8092, 0.2459, 0.6294, 0.4868, 0.6471, 0.5, 0.8269, 0.2591, 0.8388, 5.725e-09, 0.8388, 0.4356, 0.8602, 0.4356, 0.8602, 7.347e-09, 0.8388, 0.9868, 0.6589, 0.7459, 0.6413, 0.7591, 0.8211, 1.0, 0.5857, 0.4446, 0.3094, 0.4446, 0.3094, 0.8621, 0.5857, 0.8621, 0.01266, 0.8528, 0.2877, 0.8528, 0.2877, 0.4539, 0.01266, 0.4539, 0.3205, 2.42e-08, 0.01984, 1.498e-09, 0.01984, 0.4356, 0.3205, 0.4356, 0.6075, -1.173e-08, 0.6075, 0.4356, 0.6294, 0.4356, 0.6294, -1.008e-08, 0.01984, 1.498e-09, 3.84e-08, 2.899e-15, 5.516e-09, 0.4356, 0.01984, 0.4356, 0.6589, 0.7459, 0.6471, 0.73, 0.6294, 0.7432, 0.6413, 0.7591, 0.8269, 0.2591, 0.8388, 0.2432, 0.8211, 0.23, 0.8092, 0.2459, 0.5947, 0.8711, 0.6141, 0.8711, 0.6141, 0.4356, 0.5947, 0.4356, 0.8211, 0.23, 0.6447, -3.122e-08, 0.6294, 0.01258, 0.8092, 0.2459, 0.6589, 0.7459, 0.8388, 0.5126, 0.8234, 0.5, 0.6471, 0.73, 0.6075, -1.173e-08, 0.3205, -3.34e-08, 0.3205, 0.4356, 0.6075, 0.4356, 0.01266, 0.8528, 1.431e-09, 0.8711, 0.3004, 0.8711, 0.2877, 0.8528, 0.01266, 0.4539, 3.432e-08, 0.4356, 1.431e-09, 0.8711, 0.01266, 0.8528, 0.2877, 0.4539, 0.3004, 0.4356, 3.432e-08, 0.4356, 0.01266, 0.4539, 0.2877, 0.8528, 0.3004, 0.8711, 0.3004, 0.4356, 0.2877, 0.4539, 0.5857, 0.8621, 0.5947, 0.8711, 0.5947, 0.4356, 0.5857, 0.4446, 0.3094, 0.4446, 0.3004, 0.4356, 0.3004, 0.8711, 0.3094, 0.8621, 0.3094, 0.8621, 0.3004, 0.8711, 0.5947, 0.8711, 0.5857, 0.8621, 0.5857, 0.4446, 0.5947, 0.4356, 0.3004, 0.4356, 0.3094, 0.4446])
me_cube_004.materials.append(mat_computor)
me_cube_004.materials.append(mat_srceen)
me_cube_004.materials.append(mat_keyboard)
me_cube_004.update()
me_cube_005 = bpy.data.meshes.new('Cube.005')
me_cube_005.from_pydata([(-0.3967, -0.3967, 0.03189), (-0.3967, -0.3967, -0.03189), (-0.3967, 0.3967, 0.03189), (-0.3967, 0.3967, -0.03189), (0.3967, -0.3967, 0.03189), (0.3967, -0.3967, -0.03189), (0.3967, 0.3967, 0.03189), (0.3967, 0.3967, -0.03189), (-3.508, 3.508, 0.03189), (-3.508, -4.3, 0.03189), (3.508, 3.508, 0.03189), (3.508, -4.3, 0.03189), (-3.508, -4.3, -0.03189), (-3.508, 3.508, -0.03189), (3.508, 3.508, -0.03189), (3.508, -4.3, -0.03189), (-0.4486, 0.4486, 0.03189), (-0.4486, -0.4486, 0.03189), (0.4486, 0.4486, 0.03189), (0.4486, -0.4486, 0.03189), (-0.3841, 0.3841, 0.2712), (-0.3841, -0.3841, 0.2712), (0.3841, 0.3841, 0.2712), (0.3841, -0.3841, 0.2712), (-0.4344, 0.4344, 0.2712), (0.4344, 0.4344, 0.2712), (0.4344, -0.4344, 0.2712), (-0.4344, -0.4344, 0.2712), (-0.3949, 0.3949, 0.369), (-0.3949, -0.3949, 0.369), (0.3949, 0.3949, 0.369), (0.3949, -0.3949, 0.369), (-0.4467, 0.4467, 0.369), (0.4467, 0.4467, 0.369), (0.4467, -0.4467, 0.369), (-0.4467, -0.4467, 0.369), (-0.3532, 0.3532, 0.8333), (-0.3532, -0.3532, 0.8333), (0.3532, 0.3532, 0.8333), (0.3532, -0.3532, 0.8333), (-0.3994, 0.3994, 0.8333), (0.3994, 0.3994, 0.8333), (0.3994, -0.3994, 0.8333), (-0.3994, -0.3994, 0.8333), (-0.3674, 0.3674, 0.9361), (-0.3674, -0.3674, 0.9361), (0.3674, 0.3674, 0.9361), (0.3674, -0.3674, 0.9361), (-0.4155, 0.4155, 0.9361), (0.4155, 0.4155, 0.9361), (0.4155, -0.4155, 0.9361), (-0.4155, -0.4155, 0.9361), (-0.3212, 0.3212, 1.548), (-0.3212, -0.3212, 1.548), (0.3212, 0.3212, 1.548), (0.3212, -0.3212, 1.548), (-0.3633, 0.3633, 1.548), (0.3633, 0.3633, 1.548), (0.3633, -0.3633, 1.548), (-0.3633, -0.3633, 1.548), (-0.3444, 0.3444, 1.654), (-0.3444, -0.3444, 1.654), (0.3444, 0.3444, 1.654), (0.3444, -0.3444, 1.654), (-0.3895, 0.3895, 1.654), (0.3895, 0.3895, 1.654), (0.3895, -0.3895, 1.654), (-0.3895, -0.3895, 1.654), (-0.2962, 0.2962, 2.17), (-0.2962, -0.2962, 2.17), (0.2962, 0.2962, 2.17), (0.2962, -0.2962, 2.17), (-0.335, 0.335, 2.17), (0.335, 0.335, 2.17), (0.335, -0.335, 2.17), (-0.335, -0.335, 2.17), (-0.473, -0.4747, -0.03189), (-0.473, 0.4666, -0.03189), (0.473, 0.4666, -0.03189), (0.473, -0.4747, -0.03189)], [], [(9, 8, 13, 12), (8, 10, 14, 13), (10, 11, 15, 14), (11, 9, 12, 15), (4, 6, 7, 5), (6, 2, 3, 7), (16, 8, 9, 17), (18, 10, 8, 16), (19, 11, 10, 18), (17, 9, 11, 19), (76, 12, 13, 77), (77, 13, 14, 78), (78, 14, 15, 79), (79, 15, 12, 76), (0, 4, 5, 1), (2, 0, 1, 3), (2, 20, 21, 0), (4, 23, 22, 6), (19, 26, 27, 17), (16, 24, 25, 18), (25, 33, 34, 26), (20, 28, 29, 21), (27, 35, 32, 24), (23, 31, 30, 22), (17, 27, 24, 16), (18, 25, 26, 19), (0, 21, 23, 4), (6, 22, 20, 2), (28, 36, 37, 29), (35, 43, 40, 32), (31, 39, 38, 30), (34, 42, 43, 35), (21, 29, 31, 23), (22, 30, 28, 20), (24, 32, 33, 25), (26, 34, 35, 27), (42, 50, 51, 43), (40, 48, 49, 41), (38, 46, 44, 36), (37, 45, 47, 39), (33, 41, 42, 34), (29, 37, 39, 31), (30, 38, 36, 28), (32, 40, 41, 33), (48, 56, 57, 49), (46, 54, 52, 44), (45, 53, 55, 47), (49, 57, 58, 50), (39, 47, 46, 38), (43, 51, 48, 40), (36, 44, 45, 37), (41, 49, 50, 42), (59, 67, 64, 56), (55, 63, 62, 54), (58, 66, 67, 59), (56, 64, 65, 57), (50, 58, 59, 51), (47, 55, 54, 46), (51, 59, 56, 48), (44, 52, 53, 45), (66, 74, 75, 67), (64, 72, 73, 65), (62, 70, 68, 60), (61, 69, 71, 63), (52, 60, 61, 53), (57, 65, 66, 58), (53, 61, 63, 55), (54, 62, 60, 52), (69, 75, 74, 71), (71, 74, 73, 70), (70, 73, 72, 68), (68, 72, 75, 69), (63, 71, 70, 62), (67, 75, 72, 64), (60, 68, 69, 61), (65, 73, 74, 66), (70, 71, 69, 68), (5, 79, 76, 1), (7, 78, 79, 5), (3, 77, 78, 7), (1, 76, 77, 3)])
me_cube_005.polygons.foreach_set('material_index', [1, 1, 1, 1, 0, 0, 1, 1, 1, 1, 1, 1, 1, 1, 0, 0, 0, 0, 0, 0, 0, 0, 0, 0, 0, 0, 0, 0, 0, 0, 0, 0, 0, 0, 0, 0, 0, 0, 0, 0, 0, 0, 0, 0, 0, 0, 0, 0, 0, 0, 0, 0, 0, 0, 0, 0, 0, 0, 0, 0, 0, 0, 0, 0, 0, 0, 0, 0, 0, 0, 0, 0, 0, 0, 0, 0, 2, 0, 0, 0, 0])
_uv = me_cube_005.uv_layers.new(name='UVMap')
_uv.uv.foreach_set('vector', [0.9865, 7.431e-09, 0.9865, 0.549, 0.991, 0.549, 0.991, 7.769e-09, 0.9955, 8.108e-09, 0.9955, 0.4933, 1.0, 0.4933, 1.0, 8.446e-09, 0.991, 7.769e-09, 0.991, 0.549, 0.9955, 0.549, 0.9955, 8.108e-09, 0.9955, 0.4933, 0.9955, 0.9865, 1.0, 0.9865, 1.0, 0.4933, 0.3081, 0.6993, 0.2523, 0.6993, 0.2523, 0.7038, 0.3081, 0.7038, 0.3639, 0.6993, 0.3081, 0.6993, 0.3081, 0.7038, 0.3639, 0.7038, 0.2782, 0.3339, 0.4933, 0.549, 0.4933, 0.0, 0.2782, 0.2708, 0.2151, 0.3339, 0.0, 0.549, 0.4933, 0.549, 0.2782, 0.3339, 0.2151, 0.2708, 0.0, 0.0, 0.0, 0.549, 0.2151, 0.3339, 0.2782, 0.2708, 0.4933, 0.0, 0.0, 0.0, 0.2151, 0.2708, 0.7067, 0.2689, 0.4933, 0.0, 0.4933, 0.549, 0.7067, 0.3351, 0.7067, 0.3351, 0.4933, 0.549, 0.9865, 0.549, 0.7732, 0.3351, 0.7732, 0.3351, 0.9865, 0.549, 0.9865, 0.0, 0.7732, 0.2689, 0.7732, 0.2689, 0.9865, 0.0, 0.4933, 0.0, 0.7067, 0.2689, 0.4197, 0.6993, 0.3639, 0.6993, 0.3639, 0.7038, 0.4197, 0.7038, 0.4755, 0.6993, 0.4197, 0.6993, 0.4197, 0.7038, 0.4755, 0.7038, 0.4755, 0.6993, 0.4746, 0.6825, 0.4206, 0.6825, 0.4197, 0.6993, 0.3081, 0.6993, 0.3072, 0.6825, 0.2532, 0.6825, 0.2523, 0.6993, 0.2523, 0.6993, 0.2513, 0.6824, 0.1903, 0.6824, 0.1893, 0.6993, 0.1893, 0.6993, 0.1883, 0.6824, 0.1272, 0.6824, 0.1262, 0.6993, 0.06208, 0.6824, 0.06295, 0.6756, 0.0001387, 0.6756, 0.001003, 0.6824, 0.4746, 0.6825, 0.4753, 0.6756, 0.4198, 0.6756, 0.4206, 0.6825, 0.1252, 0.6824, 0.126, 0.6756, 0.06323, 0.6756, 0.06409, 0.6824, 0.3072, 0.6825, 0.308, 0.6756, 0.2525, 0.6756, 0.2532, 0.6825, 0.1262, 0.6993, 0.1252, 0.6824, 0.06409, 0.6824, 0.06309, 0.6993, 0.06309, 0.6993, 0.06208, 0.6824, 0.001003, 0.6824, 2.095e-09, 0.6993, 0.4197, 0.6993, 0.4188, 0.6825, 0.3648, 0.6825, 0.3639, 0.6993, 0.3639, 0.6993, 0.363, 0.6825, 0.309, 0.6825, 0.3081, 0.6993, 0.4753, 0.6756, 0.4724, 0.6429, 0.4227, 0.6429, 0.4198, 0.6756, 0.126, 0.6756, 0.1227, 0.6429, 0.06655, 0.6429, 0.06323, 0.6756, 0.308, 0.6756, 0.3051, 0.6429, 0.2554, 0.6429, 0.2525, 0.6756, 0.2522, 0.6756, 0.2489, 0.6429, 0.1927, 0.6429, 0.1894, 0.6756, 0.4188, 0.6825, 0.4196, 0.6756, 0.364, 0.6756, 0.3648, 0.6825, 0.363, 0.6825, 0.3638, 0.6756, 0.3083, 0.6756, 0.309, 0.6825, 0.1883, 0.6824, 0.1891, 0.6756, 0.1263, 0.6756, 0.1272, 0.6824, 0.2513, 0.6824, 0.2522, 0.6756, 0.1894, 0.6756, 0.1903, 0.6824, 0.2489, 0.6429, 0.25, 0.6357, 0.1916, 0.6357, 0.1927, 0.6429, 0.1858, 0.6429, 0.1869, 0.6357, 0.1285, 0.6357, 0.1296, 0.6429, 0.3608, 0.6429, 0.3619, 0.6357, 0.3102, 0.6357, 0.3112, 0.6429, 0.4166, 0.6429, 0.4176, 0.6357, 0.366, 0.6357, 0.367, 0.6429, 0.06295, 0.6756, 0.05963, 0.6429, 0.00346, 0.6429, 0.0001387, 0.6756, 0.4196, 0.6756, 0.4166, 0.6429, 0.367, 0.6429, 0.364, 0.6756, 0.3638, 0.6756, 0.3608, 0.6429, 0.3112, 0.6429, 0.3083, 0.6756, 0.1891, 0.6756, 0.1858, 0.6429, 0.1296, 0.6429, 0.1263, 0.6756, 0.1869, 0.6357, 0.1833, 0.5927, 0.1322, 0.5927, 0.1285, 0.6357, 0.3619, 0.6357, 0.3586, 0.5927, 0.3134, 0.5927, 0.3102, 0.6357, 0.4176, 0.6357, 0.4144, 0.5927, 0.3692, 0.5927, 0.366, 0.6357, 0.06076, 0.6357, 0.05709, 0.5927, 0.005999, 0.5927, 0.002327, 0.6357, 0.3051, 0.6429, 0.3061, 0.6357, 0.2544, 0.6357, 0.2554, 0.6429, 0.1227, 0.6429, 0.1238, 0.6357, 0.06541, 0.6357, 0.06655, 0.6429, 0.4724, 0.6429, 0.4734, 0.6357, 0.4217, 0.6357, 0.4227, 0.6429, 0.05963, 0.6429, 0.06076, 0.6357, 0.002327, 0.6357, 0.00346, 0.6429, 0.1202, 0.5927, 0.122, 0.5852, 0.06725, 0.5852, 0.06909, 0.5927, 0.3028, 0.5927, 0.3044, 0.5852, 0.256, 0.5852, 0.2577, 0.5927, 0.2463, 0.5927, 0.2482, 0.5852, 0.1934, 0.5852, 0.1953, 0.5927, 0.1833, 0.5927, 0.1851, 0.5852, 0.1303, 0.5852, 0.1322, 0.5927, 0.25, 0.6357, 0.2463, 0.5927, 0.1953, 0.5927, 0.1916, 0.6357, 0.3061, 0.6357, 0.3028, 0.5927, 0.2577, 0.5927, 0.2544, 0.6357, 0.1238, 0.6357, 0.1202, 0.5927, 0.06909, 0.5927, 0.06541, 0.6357, 0.4734, 0.6357, 0.4702, 0.5927, 0.425, 0.5927, 0.4217, 0.6357, 0.2482, 0.5852, 0.2444, 0.549, 0.1972, 0.549, 0.1934, 0.5852, 0.1851, 0.5852, 0.1813, 0.549, 0.1342, 0.549, 0.1303, 0.5852, 0.3602, 0.5852, 0.3568, 0.549, 0.3152, 0.549, 0.3118, 0.5852, 0.416, 0.5852, 0.4126, 0.549, 0.371, 0.549, 0.3676, 0.5852, 0.4702, 0.5927, 0.4718, 0.5852, 0.4234, 0.5852, 0.425, 0.5927, 0.05709, 0.5927, 0.05893, 0.5852, 0.00416, 0.5852, 0.005999, 0.5927, 0.4144, 0.5927, 0.416, 0.5852, 0.3676, 0.5852, 0.3692, 0.5927, 0.3586, 0.5927, 0.3602, 0.5852, 0.3118, 0.5852, 0.3134, 0.5927, 0.4782, 0.5517, 0.4755, 0.549, 0.4755, 0.5961, 0.4782, 0.5933, 0.4782, 0.5933, 0.4755, 0.5961, 0.5226, 0.5961, 0.5199, 0.5933, 0.5199, 0.5933, 0.5226, 0.5961, 0.5226, 0.549, 0.5199, 0.5517, 0.5199, 0.5517, 0.5226, 0.549, 0.4755, 0.549, 0.4782, 0.5517, 0.3044, 0.5852, 0.3011, 0.549, 0.2594, 0.549, 0.256, 0.5852, 0.122, 0.5852, 0.1182, 0.549, 0.07107, 0.549, 0.06725, 0.5852, 0.4718, 0.5852, 0.4684, 0.549, 0.4267, 0.549, 0.4234, 0.5852, 0.05893, 0.5852, 0.0551, 0.549, 0.007987, 0.549, 0.00416, 0.5852, 0.5642, 0.549, 0.5226, 0.549, 0.5226, 0.5906, 0.5642, 0.5906, 0.7678, 0.2744, 0.7732, 0.2689, 0.7067, 0.2689, 0.712, 0.2744, 0.7678, 0.3302, 0.7732, 0.3351, 0.7732, 0.2689, 0.7678, 0.2744, 0.712, 0.3302, 0.7067, 0.3351, 0.7732, 0.3351, 0.7678, 0.3302, 0.712, 0.2744, 0.7067, 0.2689, 0.7067, 0.3351, 0.712, 0.3302])
me_cube_005.materials.append(mat_metal)
me_cube_005.materials.append(mat_roof)
me_cube_005.materials.append(mat_black)
me_cube_005.update()
me_cylinder = bpy.data.meshes.new('Cylinder')
me_cylinder.from_pydata([(0.0, 0.01719, -0.1172), (0.0, 0.01719, 0.4784), (0.01215, 0.01215, -0.1172), (0.01215, 0.01215, 0.4784), (0.01719, 0.0, -0.1172), (0.01719, 0.0, 0.4784), (0.01215, -0.01215, -0.1172), (0.01215, -0.01215, 0.4784), (0.0, -0.01719, -0.1172), (0.0, -0.01719, 0.4784), (-0.01215, -0.01215, -0.1172), (-0.01215, -0.01215, 0.4784), (-0.01719, 0.0, -0.1172), (-0.01719, 0.0, 0.4784), (-0.01215, 0.01215, -0.1172), (-0.01215, 0.01215, 0.4784), (5.541e-08, 0.03129, -0.1801), (0.02213, 0.02213, -0.1801), (0.03129, 0.0, -0.1801), (0.02213, -0.02213, -0.1801), (5.541e-08, -0.03129, -0.1801), (-0.02213, -0.02213, -0.1801), (-0.03129, 0.0, -0.1801), (-0.02213, 0.02213, -0.1801), (7.046e-08, 0.3842, -0.3583), (0.2717, 0.2717, -0.3583), (0.3842, 0.0, -0.3583), (0.2717, -0.2717, -0.3583), (7.046e-08, -0.3842, -0.3583), (-0.2717, -0.2717, -0.3583), (-0.3842, 0.0, -0.3583), (-0.2717, 0.2717, -0.3583)], [], [(0, 1, 3, 2), (2, 3, 5, 4), (4, 5, 7, 6), (6, 7, 9, 8), (8, 9, 11, 10), (10, 11, 13, 12), (3, 1, 15, 13, 11, 9, 7, 5), (12, 13, 15, 14), (14, 15, 1, 0), (14, 0, 24, 31), (16, 17, 18, 19, 20, 21, 22, 23), (0, 2, 25, 24), (4, 6, 27, 26), (10, 12, 30, 29), (6, 8, 28, 27), (12, 14, 31, 30), (2, 4, 26, 25), (8, 10, 29, 28), (17, 16, 24, 25), (18, 17, 25, 26), (19, 18, 26, 27), (20, 19, 27, 28), (21, 20, 28, 29), (22, 21, 29, 30), (23, 22, 30, 31), (16, 23, 31, 24)])
me_cylinder.polygons.foreach_set('material_index', [1, 1, 1, 1, 1, 1, 0, 1, 1, 0, 0, 0, 0, 0, 0, 0, 0, 0, 0, 0, 0, 0, 0, 0, 0, 0])
_uv = me_cylinder.uv_layers.new(name='UVMap')
_uv.uv.foreach_set('vector', [0.6301, 0.8434, 0.6301, 0.4567, 0.6361, 0.4567, 0.6361, 0.8434, 0.6361, 0.8434, 0.6361, 0.4567, 0.6447, 0.4567, 0.6447, 0.8434, 0.6447, 0.8434, 0.6447, 0.4567, 0.6507, 0.4567, 0.6507, 0.8434, 0.702, 0.18, 0.847, 0.05411, 0.8526, 0.06056, 0.7076, 0.1865, 0.6507, 0.8434, 0.6507, 0.4567, 0.6567, 0.4567, 0.6567, 0.8434, 0.6567, 0.8434, 0.6567, 0.4567, 0.6653, 0.4567, 0.6653, 0.8434, 0.8526, 0.04126, 0.8605, 0.04238, 0.8661, 0.04883, 0.8661, 0.05683, 0.8605, 0.06169, 0.8526, 0.06056, 0.847, 0.05411, 0.847, 0.04612, 0.6653, 0.8434, 0.6653, 0.4567, 0.6713, 0.4567, 0.6713, 0.8434, 0.5303, 0.8434, 0.5303, 0.4567, 0.5389, 0.4567, 0.5389, 0.8434, 0.5303, 0.8434, 0.5389, 0.8434, 0.6301, 1.0, 0.4392, 1.0, 0.1665, 0.2227, 0.177, 0.2117, 0.1918, 0.2117, 0.2023, 0.2227, 0.2023, 0.2382, 0.1918, 0.2492, 0.177, 0.2492, 0.1665, 0.2382, 0.7155, 0.1683, 0.7076, 0.1672, 0.5643, -4.378e-08, 0.7413, 0.02516, 0.702, 0.172, 0.702, 0.18, 0.4392, 0.2874, 0.4392, 0.1086, 0.7155, 0.1876, 0.7211, 0.1827, 0.8664, 0.3481, 0.7413, 0.4567, 0.702, 0.18, 0.7076, 0.1865, 0.5643, 0.4316, 0.4392, 0.2874, 0.7211, 0.1827, 0.7211, 0.1747, 0.8664, 0.1693, 0.8664, 0.3481, 0.7076, 0.1672, 0.702, 0.172, 0.4392, 0.1086, 0.5643, -4.378e-08, 0.7076, 0.1865, 0.7155, 0.1876, 0.7413, 0.4567, 0.5643, 0.4316, 0.177, 0.2117, 0.1665, 0.2227, 9.158e-09, 0.135, 0.1286, -9.639e-09, 0.1918, 0.2117, 0.177, 0.2117, 0.1286, -9.639e-09, 0.3105, 2.344e-08, 0.2023, 0.2227, 0.1918, 0.2117, 0.3105, 2.344e-08, 0.4392, 0.135, 0.2023, 0.2382, 0.2023, 0.2227, 0.4392, 0.135, 0.4392, 0.3259, 0.1918, 0.2492, 0.2023, 0.2382, 0.4392, 0.3259, 0.3105, 0.4609, 0.177, 0.2492, 0.1918, 0.2492, 0.3105, 0.4609, 0.1286, 0.4609, 0.1665, 0.2382, 0.177, 0.2492, 0.1286, 0.4609, -5.256e-09, 0.3259, 0.1665, 0.2227, 0.1665, 0.2382, -5.256e-09, 0.3259, 9.158e-09, 0.135])
me_cylinder.materials.append(mat_light)
me_cylinder.materials.append(mat_cord)
me_cylinder.update()

# ---- objects
ob_room = bpy.data.objects.new('room', me_cube_001)
ob_table = bpy.data.objects.new('table', me_cube_002)
ob_chair = bpy.data.objects.new('chair', me_cube_003)
ob_computer = bpy.data.objects.new('computer', me_cube_004)
ob_roof = bpy.data.objects.new('roof', me_cube_005)
ob_cylinder = bpy.data.objects.new('Cylinder', me_cylinder)

# ---- transforms, parenting, visibility, modifiers, constraints
ob_room.location = (-2.678, 0.0, 1.0)
ob_table.location = (-0.2333, 0.8203, 1.072)
ob_table.rotation_euler = (0.0, 0.0, 1.571)
_m = ob_table.modifiers.new('Bevel', 'BEVEL')
_m.width = 0.01
_m.width_pct = 0.01
_m.segments = 2
ob_chair.location = (-0.1888, 1.739, 0.7336)
_m = ob_chair.modifiers.new('Bevel', 'BEVEL')
_m.width = 0.01
_m.width_pct = 0.01
_m.segments = 2
ob_computer.location = (0.3851, 0.7161, 1.093)
ob_computer.rotation_euler = (0.0, -0.0, 0.5604)
ob_roof.location = (-0.7238, 0.7196, 3.026)
_m = ob_roof.modifiers.new('Bevel', 'BEVEL')
_m.width = 0.01
_m.width_pct = 0.01
_m.segments = 2
ob_cylinder.location = (0.0, -1.104, 2.461)
_m = ob_cylinder.modifiers.new('Bevel', 'BEVEL')
_m.segments = 2

# ---- collection membership
col_collection.objects.link(ob_room)
col_collection.objects.link(ob_table)
col_collection.objects.link(ob_chair)
col_collection.objects.link(ob_computer)
col_collection.objects.link(ob_roof)
col_collection.objects.link(ob_cylinder)

# ---- scene / render settings (as saved in the file)
scene.frame_start = 1; scene.frame_end = 250; scene.frame_set(1)
scene.render.engine = 'BLENDER_EEVEE_NEXT'
bpy.context.view_layer.update()

# ---- added for rendering (the .blend has no active camera and no usable light): camera, sun
cam_auto = bpy.data.cameras.new('AutoCamera')
cam_auto.lens = 50.0
cam_auto.sensor_width = 36.0
cam_auto.clip_end = 1000.0
ob_auto_camera = bpy.data.objects.new('AutoCamera', cam_auto)
scene.collection.objects.link(ob_auto_camera)
ob_auto_camera.location = (10.1127, -12.6802, 11.267)
ob_auto_camera.rotation_euler = (1.09748, -7.21219e-08, 0.694738)
scene.camera = ob_auto_camera
light_auto_sun = bpy.data.lights.new('AutoSun', 'SUN')
light_auto_sun.energy = 3.0
light_auto_sun.angle = 0.0523599
ob_auto_sun = bpy.data.objects.new('AutoSun', light_auto_sun)
scene.collection.objects.link(ob_auto_sun)
ob_auto_sun.rotation_euler = (0.872665, 0.174533, 0.523599)
bpy.context.view_layer.update()
